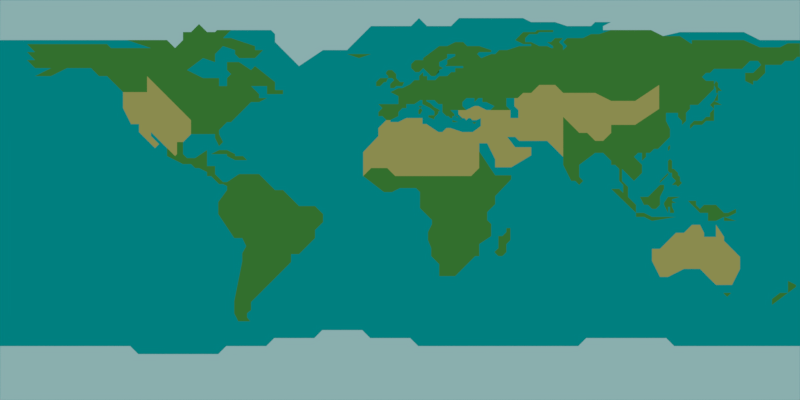 # Source: Globe.blend  (saved by Blender 2.78.0; exported with 4.5.12 LTS)
import bpy
from mathutils import Matrix  # noqa: F401  (used for matrix-valued properties, if any)

bpy.ops.wm.read_factory_settings(use_empty=True)
scene = bpy.context.scene
scene.name = 'Scene'

# ---- collections
col_collection_1 = bpy.data.collections.new('Collection 1'); scene.collection.children.link(col_collection_1)
col_collection_1.hide_render = True
col_collection_1.hide_viewport = True
col_collection_2 = bpy.data.collections.new('Collection 2'); scene.collection.children.link(col_collection_2)

# ---- materials (node trees are filled in below, after node groups)
mat_country = bpy.data.materials.new('Country')
mat_country.alpha_threshold = 0.0
mat_country.use_transparent_shadow = False
mat_country.roughness = 0.5
mat_globe = bpy.data.materials.new('Globe')
mat_globe.alpha_threshold = 0.0
mat_globe.use_transparent_shadow = False
mat_globe.roughness = 0.5
mat_grass = bpy.data.materials.new('Grass')
mat_grass.alpha_threshold = 0.0
mat_grass.use_transparent_shadow = False
mat_grass.diffuse_color = (0.1, 0.3, 0.05, 1.0)
mat_grass.roughness = 0.5
mat_grass.specular_intensity = 0.0
mat_sand = bpy.data.materials.new('Sand')
mat_sand.alpha_threshold = 0.0
mat_sand.use_transparent_shadow = False
mat_sand.diffuse_color = (0.8, 0.4865, 0.1441, 1.0)
mat_sand.roughness = 0.5
mat_sand.specular_intensity = 0.25
mat_snow = bpy.data.materials.new('Snow')
mat_snow.alpha_threshold = 0.0
mat_snow.use_transparent_shadow = False
mat_snow.roughness = 0.5

# ---- material node trees

# ---- world
world_world = bpy.data.worlds.new('World'); scene.world = world_world
world_world.color = (0.0, 0.214, 0.214)
world_world.use_sun_shadow = False
world_world.sun_shadow_jitter_overblur = 0.0
world_world.cycles.sampling_method = 'MANUAL'

# ---- cameras
cam_camera = bpy.data.cameras.new('Camera')
cam_camera.type = 'ORTHO'
cam_camera.clip_end = 100.0
cam_camera.lens = 35.0
cam_camera.sensor_width = 32.0
cam_camera.sensor_height = 18.0
cam_camera.ortho_scale = 10.0
cam_camera.dof.focus_distance = 0.0
cam_camera.dof.aperture_fstop = 128.0

# ---- lights
light_sun = bpy.data.lights.new('Sun', 'SUN')
light_sun.transmission_factor = 0.0
light_sun.angle = 0.1993
light_sun.energy = 1.0
light_sun.shadow_buffer_clip_start = 0.5
light_sun.shadow_soft_size = 0.1
light_sun.shadow_cascade_max_distance = 1000.0

# ---- meshes
me_plane_002 = bpy.data.meshes.new('Plane.002')
me_plane_002.from_pydata([(-0.001518, -0.03052, 0.01967), (0.01895, -0.008157, 0.002973), (0.00171, -0.0308, 0.02016), (0.003562, -0.02249, 0.01349), (-0.002568, -0.0256, 0.01555), (-0.008726, -0.0264, 0.01571), (-0.009669, -0.02997, 0.01856), (-0.0065, -0.03506, 0.02299), (-0.01114, -0.03915, 0.02597), (-0.005076, -0.02569, 0.01542), (0.01316, -0.005902, 0.0006542), (0.005112, -0.006751, 0.0007006), (0.0002902, -0.008794, 0.001988), (-0.004361, -0.009882, 0.002505), (-0.01072, -0.005631, -0.001498), (-0.008178, -0.000632, -0.005395), (-0.01606, 0.001784, -0.008015), (-0.01793, -0.003589, -0.003757), (-0.01601, -0.01214, 0.003415), (-0.02046, -0.01804, 0.0079), (-0.02083, -0.02522, 0.01376), (-0.02603, -0.03551, 0.02178), (-0.02424, -0.0412, 0.0266), (0.008709, -0.01464, 0.007464)], [(4, 9)], [(0, 2, 3, 23, 1, 10, 11, 12, 13, 14, 15, 16, 17, 18, 19, 20, 21, 22, 8, 7, 6, 5, 4)])
me_plane_002.materials.append(mat_country)
me_plane_002.use_remesh_preserve_volume = False
me_plane_002.use_remesh_preserve_attributes = False
me_plane_002.use_mirror_vertex_groups = False
me_plane_002.update()
me_plane_001 = bpy.data.meshes.new('Plane.001')
me_plane_001.from_pydata([(-1.137, 0.6216, -0.7184), (0.3067, 0.3364, 0.1897), (-0.5704, 0.2299, -0.3109), (-0.2922, 0.3937, -0.1458), (0.4859, 0.4187, 0.2949), (0.7185, 0.4789, 0.4292), (1.03, 0.8973, 0.6257), (1.319, 1.291, 0.8083), (1.447, 1.657, 0.8985), (1.82, 1.724, 1.112), (2.046, 2.214, 1.264), (2.132, 2.175, 1.31), (2.221, 1.677, 1.337), (2.465, 1.453, 1.463), (3.216, 1.481, 1.823), (3.55, 1.481, 1.955), (3.577, 1.319, 1.947), (2.606, 1.341, 1.537), (2.456, 1.222, 1.447), (2.133, 1.195, 1.263), (1.976, 1.064, 1.168), (1.771, 1.346, 1.066), (1.491, 1.469, 0.9142), (1.476, 1.289, 0.8969), (1.444, 1.014, 0.8653), (1.453, 0.4322, 0.8416), (0.9367, 0.1903, 0.5384), (0.8342, -0.1421, 0.4642), (0.6165, -0.2301, 0.337), (0.55, -0.4863, 0.2868), (0.4006, -0.5476, 0.1723), (0.1329, -0.3753, 0.03068), (-0.04933, -0.4256, -0.1101), (-0.4454, -0.2569, -0.3424), (-0.7132, -0.3509, -0.5546), (-0.9041, -0.2745, -0.6679), (-1.135, -0.06645, -0.8302), (-1.432, -0.04743, -1.109), (-1.559, 0.08727, -1.206), (-1.697, 0.01, -1.349), (-1.801, -0.2484, -1.49), (-2.009, -0.1934, -1.678), (-2.094, 0.0412, -1.72), (-2.042, 0.3577, -1.618), (-2.071, 0.6345, -1.6), (-1.661, 0.5982, -1.218), (-1.322, 0.6169, -0.8942)], [], [(2, 0, 46, 45, 44, 43, 42, 41, 40, 39, 38, 37, 36, 35, 34, 33, 32, 31, 30, 29, 28, 27, 26, 25, 24, 23, 22, 21, 20, 19, 18, 17, 16, 15, 14, 13, 12, 11, 10, 9, 8, 7, 6, 5, 4, 1, 3)])
me_plane_001.materials.append(mat_country)
me_plane_001.use_remesh_preserve_volume = False
me_plane_001.use_remesh_preserve_attributes = False
me_plane_001.use_mirror_vertex_groups = False
me_plane_001.update()
me_sphere_001 = bpy.data.meshes.new('Sphere.001')
me_sphere_001.from_pydata([(-0.1051, 0.7295, 0.6674), (-0.1608, 0.745, 0.6387), (-0.1181, 0.7251, 0.671), (-0.1407, 0.7409, 0.649), (-0.08778, 0.7412, 0.655), (-0.07785, 0.7425, 0.6547), (-0.07115, 0.7397, 0.6589), (-0.08395, 0.7167, 0.6854), (-0.09939, 0.7033, 0.6998), (-0.1193, 0.6993, 0.7023), (-0.1295, 0.6931, 0.7081), (-0.1481, 0.6916, 0.7058), (-0.1674, 0.6865, 0.7048), (-0.1651, 0.6978, 0.6925), (-0.1677, 0.7011, 0.6877), (-0.1577, 0.7082, 0.6829), (-0.1639, 0.721, 0.6657), (-0.1784, 0.7236, 0.6575), (-0.1892, 0.7319, 0.6439), (-0.2088, 0.7319, 0.6369), (-0.2199, 0.7297, 0.6356), (-0.2175, 0.7331, 0.6325), (-0.232, 0.7337, 0.6266), (-0.2474, 0.7345, 0.6202), (-0.2536, 0.7375, 0.6144), (-0.2522, 0.7426, 0.609), (-0.245, 0.7425, 0.6117), (-0.2352, 0.7401, 0.6179), (-0.2292, 0.7447, 0.6147), (-0.229, 0.7496, 0.6103), (-0.2355, 0.7503, 0.606), (-0.2377, 0.7553, 0.5993), (-0.2321, 0.7597, 0.5961), (-0.2307, 0.7645, 0.591), (-0.222, 0.7707, 0.5868), (-0.2166, 0.771, 0.5883), (-0.2174, 0.7677, 0.5919), (-0.2216, 0.759, 0.6006), (-0.2199, 0.7523, 0.6091), (-0.2063, 0.7503, 0.6163), (-0.1987, 0.748, 0.6217), (-0.1861, 0.7469, 0.6274), (-0.1714, 0.7484, 0.631), (-0.2146, 0.7862, 0.5713), (-0.2057, 0.7889, 0.5713), (-0.1943, 0.7882, 0.5762), (-0.1813, 0.7881, 0.5809), (-0.1754, 0.788, 0.5831), (-0.1767, 0.7832, 0.5883), (-0.1864, 0.7793, 0.5893), (-0.195, 0.78, 0.5854), (-0.2062, 0.7741, 0.5885), (-0.2118, 0.7716, 0.5893), (-0.2149, 0.7737, 0.5858), (-0.2114, 0.7782, 0.5817), (-0.2172, 0.7821, 0.5752), (-0.1358, 0.7798, 0.6023), (-0.1225, 0.7841, 0.5986), (-0.1187, 0.7804, 0.6036), (-0.1172, 0.769, 0.6176), (-0.1164, 0.7632, 0.6248), (-0.1236, 0.7616, 0.6259), (-0.1286, 0.7584, 0.6291), (-0.1346, 0.7648, 0.6207), (-0.1332, 0.7713, 0.6129)], [], [(0, 2, 3, 1, 42, 41, 40, 39, 38, 37, 36, 35, 34, 33, 32, 31, 30, 29, 28, 27, 26, 25, 24, 23, 22, 21, 20, 19, 18, 17, 16, 15, 14, 13, 12, 11, 10, 9, 8, 7, 6, 5, 4), (44, 43, 55, 54, 53, 52, 51, 50, 49, 48, 47, 46, 45), (57, 56, 64, 63, 62, 61, 60, 59, 58)])
_uv = me_sphere_001.uv_layers.new(name='UVMap')
_uv.uv.foreach_set('vector', [0.0, 0.0, 0.0, 0.0, 0.0, 0.0, 0.0, 0.0, 0.0, 0.0, 0.0, 0.0, 0.0, 0.0, 0.0, 0.0, 0.0, 0.0, 0.0, 0.0, 0.0, 0.0, 0.0, 0.0, 0.0, 0.0, 0.0, 0.0, 0.0, 0.0, 0.0, 0.0, 0.0, 0.0, 0.0, 0.0, 0.0, 0.0, 0.0, 0.0, 0.0, 0.0, 0.0, 0.0, 0.0, 0.0, 0.0, 0.0, 0.0, 0.0, 0.0, 0.0, 0.0, 0.0, 0.0, 0.0, 0.0, 0.0, 0.0, 0.0, 0.0, 0.0, 0.0, 0.0, 0.0, 0.0, 0.0, 0.0, 0.0, 0.0, 0.0, 0.0, 0.0, 0.0, 0.0, 0.0, 0.0, 0.0, 0.0, 0.0, 0.0, 0.0, 0.0, 0.0, 0.0, 0.0, 0.0, 0.0, 0.0, 0.0, 0.0, 0.0, 0.0, 0.0, 0.0, 0.0, 0.0, 0.0, 0.0, 0.0, 0.0, 0.0, 0.0, 0.0, 0.0, 0.0, 0.0, 0.0, 0.0, 0.0, 0.0, 0.0, 0.0, 0.0, 0.0, 0.0, 0.0, 0.0, 0.0, 0.0, 0.0, 0.0, 0.0, 0.0, 0.0, 0.0, 0.0, 0.0, 0.0, 0.0])
me_sphere_001.materials.append(mat_country)
me_sphere_001.use_remesh_preserve_volume = False
me_sphere_001.use_remesh_preserve_attributes = False
me_sphere_001.use_mirror_vertex_groups = False
me_sphere_001.update()
me_sphere = bpy.data.meshes.new('Sphere')
me_sphere.from_pydata([(0.03806, 0.1913, 0.9808), (0.07466, 0.3753, 0.9239), (0.1084, 0.5449, 0.8315), (0.1379, 0.6935, 0.7071), (0.1622, 0.8155, 0.5556), (0.1802, 0.9061, 0.3827), (0.1913, 0.9619, 0.1951), (0.1951, 0.9808, 7.55e-08), (0.1913, 0.9619, -0.1951), (0.1802, 0.9061, -0.3827), (0.1622, 0.8155, -0.5556), (0.1379, 0.6935, -0.7071), (0.1084, 0.5449, -0.8315), (0.07466, 0.3753, -0.9239), (0.03806, 0.1913, -0.9808), (0.07466, 0.1802, 0.9808), (0.1464, 0.3536, 0.9239), (0.2126, 0.5133, 0.8315), (0.2706, 0.6533, 0.7071), (0.3182, 0.7682, 0.5556), (0.3536, 0.8536, 0.3827), (0.3753, 0.9061, 0.1951), (0.3827, 0.9239, 7.55e-08), (0.3753, 0.9061, -0.1951), (0.3536, 0.8536, -0.3827), (0.3182, 0.7682, -0.5556), (0.2706, 0.6533, -0.7071), (0.2126, 0.5133, -0.8315), (0.1464, 0.3536, -0.9239), (0.07466, 0.1802, -0.9808), (0.1084, 0.1622, 0.9808), (0.2126, 0.3182, 0.9239), (0.3087, 0.4619, 0.8315), (0.3928, 0.5879, 0.7071), (0.4619, 0.6913, 0.5556), (0.5133, 0.7682, 0.3827), (0.5449, 0.8155, 0.1951), (0.5556, 0.8315, 7.55e-08), (0.5449, 0.8155, -0.1951), (0.5133, 0.7682, -0.3827), (0.4619, 0.6913, -0.5556), (0.3928, 0.5879, -0.7071), (0.3087, 0.4619, -0.8315), (0.2126, 0.3182, -0.9239), (0.1084, 0.1622, -0.9808), (0.1379, 0.1379, 0.9808), (0.2706, 0.2706, 0.9239), (0.3928, 0.3928, 0.8315), (0.5, 0.5, 0.7071), (0.5879, 0.5879, 0.5556), (0.6533, 0.6533, 0.3827), (0.6935, 0.6935, 0.1951), (0.7071, 0.7071, 7.55e-08), (0.6935, 0.6935, -0.1951), (0.6533, 0.6533, -0.3827), (0.5879, 0.5879, -0.5556), (0.5, 0.5, -0.7071), (0.3928, 0.3928, -0.8315), (0.2706, 0.2706, -0.9239), (0.1379, 0.1379, -0.9808), (0.1622, 0.1084, 0.9808), (0.3182, 0.2126, 0.9239), (0.4619, 0.3087, 0.8315), (0.5879, 0.3928, 0.7071), (0.6913, 0.4619, 0.5556), (0.7682, 0.5133, 0.3827), (0.8155, 0.5449, 0.1951), (0.8315, 0.5556, 7.55e-08), (0.8155, 0.5449, -0.1951), (0.7682, 0.5133, -0.3827), (0.6913, 0.4619, -0.5556), (0.5879, 0.3928, -0.7071), (0.4619, 0.3087, -0.8315), (0.3182, 0.2126, -0.9239), (0.1622, 0.1084, -0.9808), (0.01547, 0.07777, 0.9975), (0.1802, 0.07466, 0.9808), (0.3536, 0.1464, 0.9239), (0.5133, 0.2126, 0.8315), (0.6533, 0.2706, 0.7071), (0.7682, 0.3182, 0.5556), (0.8536, 0.3536, 0.3827), (0.9061, 0.3753, 0.1951), (0.9239, 0.3827, 7.55e-08), (0.9061, 0.3753, -0.1951), (0.8536, 0.3536, -0.3827), (0.7682, 0.3182, -0.5556), (0.6533, 0.2706, -0.7071), (0.5133, 0.2126, -0.8315), (0.3536, 0.1464, -0.9239), (0.1802, 0.07466, -0.9808), (0.1913, 0.03806, 0.9808), (0.3753, 0.07466, 0.9239), (0.5449, 0.1084, 0.8315), (0.6935, 0.1379, 0.7071), (0.8155, 0.1622, 0.5556), (0.9061, 0.1802, 0.3827), (0.9619, 0.1913, 0.1951), (0.9808, 0.1951, 7.55e-08), (0.9619, 0.1913, -0.1951), (0.9061, 0.1802, -0.3827), (0.8155, 0.1622, -0.5556), (0.6935, 0.1379, -0.7071), (0.5449, 0.1084, -0.8315), (0.3753, 0.07466, -0.9239), (0.1913, 0.03806, -0.9808), (0.1951, -3.266e-07, 0.9808), (0.3827, -3.192e-07, 0.9239), (0.5556, -3.117e-07, 0.8315), (0.7071, -3.192e-07, 0.7071), (0.8315, -3.341e-07, 0.5556), (0.9239, -2.745e-07, 0.3827), (0.9808, -3.937e-07, 0.1951), (1.0, -3.788e-07, 7.55e-08), (0.9808, -3.937e-07, -0.1951), (0.9239, -2.298e-07, -0.3827), (0.8315, -3.341e-07, -0.5556), (0.7071, -3.192e-07, -0.7071), (0.5556, -3.415e-07, -0.8315), (0.3827, -3.043e-07, -0.9239), (0.1951, -3.08e-07, -0.9808), (0.1913, -0.03806, 0.9808), (0.3753, -0.07466, 0.9239), (0.5449, -0.1084, 0.8315), (0.6935, -0.138, 0.7071), (0.8155, -0.1622, 0.5556), (0.9061, -0.1802, 0.3827), (0.9619, -0.1913, 0.1951), (0.9808, -0.1951, 7.55e-08), (0.9619, -0.1913, -0.1951), (0.9061, -0.1802, -0.3827), (0.8155, -0.1622, -0.5556), (0.6935, -0.138, -0.7071), (0.5449, -0.1084, -0.8315), (0.3753, -0.07466, -0.9239), (0.1913, -0.03806, -0.9808), (0.1802, -0.07466, 0.9808), (0.3536, -0.1464, 0.9239), (0.5133, -0.2126, 0.8315), (0.6533, -0.2706, 0.7071), (0.7682, -0.3182, 0.5556), (0.8536, -0.3536, 0.3827), (0.9061, -0.3753, 0.1951), (0.9239, -0.3827, 7.55e-08), (0.9061, -0.3753, -0.1951), (0.8536, -0.3536, -0.3827), (0.7682, -0.3182, -0.5556), (0.6533, -0.2706, -0.7071), (0.5133, -0.2126, -0.8315), (0.3536, -0.1464, -0.9239), (0.1802, -0.07466, -0.9808), (0.1622, -0.1084, 0.9808), (0.3182, -0.2126, 0.9239), (0.4619, -0.3087, 0.8315), (0.5879, -0.3928, 0.7071), (0.6913, -0.4619, 0.5556), (0.7682, -0.5133, 0.3827), (0.8155, -0.5449, 0.1951), (0.8315, -0.5556, 7.55e-08), (0.8155, -0.5449, -0.1951), (0.7682, -0.5133, -0.3827), (0.6913, -0.4619, -0.5556), (0.5879, -0.3928, -0.7071), (0.4619, -0.3087, -0.8315), (0.3182, -0.2126, -0.9239), (0.1622, -0.1084, -0.9808), (0.1379, -0.138, 0.9808), (0.2706, -0.2706, 0.9239), (0.3928, -0.3928, 0.8315), (0.5, -0.5, 0.7071), (0.5879, -0.5879, 0.5556), (0.6533, -0.6533, 0.3827), (0.6935, -0.6935, 0.1951), (0.7071, -0.7071, 7.55e-08), (0.6935, -0.6935, -0.1951), (0.6533, -0.6533, -0.3827), (0.5879, -0.5879, -0.5556), (0.5, -0.5, -0.7071), (0.3928, -0.3928, -0.8315), (0.2706, -0.2706, -0.9239), (0.1379, -0.138, -0.9808), (0.1084, -0.1622, 0.9808), (0.2126, -0.3182, 0.9239), (0.3087, -0.4619, 0.8315), (0.3928, -0.5879, 0.7071), (0.4619, -0.6913, 0.5556), (0.5133, -0.7682, 0.3827), (0.5449, -0.8155, 0.1951), (0.5556, -0.8315, 7.55e-08), (0.5449, -0.8155, -0.1951), (0.5133, -0.7682, -0.3827), (0.4619, -0.6913, -0.5556), (0.3928, -0.5879, -0.7071), (0.3087, -0.4619, -0.8315), (0.2126, -0.3182, -0.9239), (0.1084, -0.1622, -0.9808), (0.07466, -0.1802, 0.9808), (0.1464, -0.3536, 0.9239), (0.2126, -0.5133, 0.8315), (0.2706, -0.6533, 0.7071), (0.3182, -0.7682, 0.5556), (0.3536, -0.8536, 0.3827), (0.3753, -0.9061, 0.1951), (0.3827, -0.9239, 7.55e-08), (0.3753, -0.9061, -0.1951), (0.3536, -0.8536, -0.3827), (0.3182, -0.7682, -0.5556), (0.2706, -0.6533, -0.7071), (0.2126, -0.5133, -0.8315), (0.1464, -0.3536, -0.9239), (0.07466, -0.1802, -0.9808), (0.03806, -0.1913, 0.9808), (0.07466, -0.3753, 0.9239), (0.1084, -0.5449, 0.8315), (0.1379, -0.6935, 0.7071), (0.1622, -0.8155, 0.5556), (0.1802, -0.9061, 0.3827), (0.1913, -0.9619, 0.1951), (0.1951, -0.9808, 7.55e-08), (0.1913, -0.9619, -0.1951), (0.1802, -0.9061, -0.3827), (0.1622, -0.8155, -0.5556), (0.1379, -0.6935, -0.7071), (0.1084, -0.5449, -0.8315), (0.07466, -0.3753, -0.9239), (0.03806, -0.1913, -0.9808), (-7.212e-09, -0.1951, 0.9808), (4.122e-08, -0.3827, 0.9239), (2.632e-08, -0.5556, 0.8315), (-2.584e-08, -0.7071, 0.7071), (-8.544e-08, -0.8315, 0.5556), (6.357e-08, -0.9239, 0.3827), (-8.544e-08, -0.9808, 0.1951), (-1.003e-07, -1.0, 7.55e-08), (-8.544e-08, -0.9808, -0.1951), (6.357e-08, -0.9239, -0.3827), (-8.544e-08, -0.8315, -0.5556), (-2.584e-08, -0.7071, -0.7071), (-1.094e-08, -0.5556, -0.8315), (3.964e-09, -0.3827, -0.9239), (3.964e-09, -0.1951, -0.9808), (-0.03806, -0.1913, 0.9808), (-0.07466, -0.3753, 0.9239), (-0.1084, -0.5449, 0.8315), (-0.1379, -0.6935, 0.7071), (-0.1622, -0.8155, 0.5556), (-0.1802, -0.9061, 0.3827), (-0.1913, -0.9619, 0.1951), (-0.1951, -0.9808, 7.55e-08), (-0.1913, -0.9619, -0.1951), (-0.1802, -0.9061, -0.3827), (-0.1622, -0.8155, -0.5556), (-0.1379, -0.6935, -0.7071), (-0.1084, -0.5449, -0.8315), (-0.07466, -0.3753, -0.9239), (-0.03806, -0.1913, -0.9808), (-0.07466, -0.1802, 0.9808), (-0.1464, -0.3536, 0.9239), (-0.2126, -0.5133, 0.8315), (-0.2706, -0.6533, 0.7071), (-0.3182, -0.7682, 0.5556), (-0.3536, -0.8536, 0.3827), (-0.3753, -0.9061, 0.1951), (-0.3827, -0.9239, 7.55e-08), (-0.3753, -0.9061, -0.1951), (-0.3536, -0.8536, -0.3827), (-0.3182, -0.7682, -0.5556), (-0.2706, -0.6533, -0.7071), (-0.2126, -0.5133, -0.8315), (-0.1464, -0.3536, -0.9239), (-0.07466, -0.1802, -0.9808), (0.01547, 0.07777, -0.9975), (-0.1084, -0.1622, 0.9808), (-0.2126, -0.3182, 0.9239), (-0.3087, -0.4619, 0.8315), (-0.3928, -0.5879, 0.7071), (-0.4619, -0.6913, 0.5556), (-0.5133, -0.7682, 0.3827), (-0.5449, -0.8155, 0.1951), (-0.5556, -0.8315, 7.55e-08), (-0.5449, -0.8155, -0.1951), (-0.5133, -0.7682, -0.3827), (-0.4619, -0.6913, -0.5556), (-0.3928, -0.5879, -0.7071), (-0.3087, -0.4619, -0.8315), (-0.2126, -0.3182, -0.9239), (-0.1084, -0.1622, -0.9808), (-0.1379, -0.138, 0.9808), (-0.2706, -0.2706, 0.9239), (-0.3928, -0.3928, 0.8315), (-0.5, -0.5, 0.7071), (-0.5879, -0.5879, 0.5556), (-0.6533, -0.6533, 0.3827), (-0.6935, -0.6935, 0.1951), (-0.7071, -0.7071, 7.55e-08), (-0.6935, -0.6935, -0.1951), (-0.6533, -0.6533, -0.3827), (-0.5879, -0.5879, -0.5556), (-0.5, -0.5, -0.7071), (-0.3928, -0.3928, -0.8315), (-0.2706, -0.2706, -0.9239), (-0.1379, -0.1379, -0.9808), (-0.1622, -0.1084, 0.9808), (-0.3182, -0.2126, 0.9239), (-0.4619, -0.3087, 0.8315), (-0.5879, -0.3928, 0.7071), (-0.6913, -0.4619, 0.5556), (-0.7682, -0.5133, 0.3827), (-0.8155, -0.5449, 0.1951), (-0.8315, -0.5556, 7.55e-08), (-0.8155, -0.5449, -0.1951), (-0.7682, -0.5133, -0.3827), (-0.6913, -0.4619, -0.5556), (-0.5879, -0.3928, -0.7071), (-0.4619, -0.3087, -0.8315), (-0.3182, -0.2126, -0.9239), (-0.1622, -0.1084, -0.9808), (-0.1802, -0.07466, 0.9808), (-0.3536, -0.1464, 0.9239), (-0.5133, -0.2126, 0.8315), (-0.6533, -0.2706, 0.7071), (-0.7682, -0.3182, 0.5556), (-0.8536, -0.3536, 0.3827), (-0.9061, -0.3753, 0.1951), (-0.9239, -0.3827, 7.55e-08), (-0.9061, -0.3753, -0.1951), (-0.8536, -0.3536, -0.3827), (-0.7682, -0.3182, -0.5556), (-0.6533, -0.2706, -0.7071), (-0.5133, -0.2126, -0.8315), (-0.3536, -0.1464, -0.9239), (-0.1802, -0.07466, -0.9808), (-0.1913, -0.03806, 0.9808), (-0.3753, -0.07466, 0.9239), (-0.5449, -0.1084, 0.8315), (-0.6935, -0.1379, 0.7071), (-0.8155, -0.1622, 0.5556), (-0.9061, -0.1802, 0.3827), (-0.9619, -0.1913, 0.1951), (-0.9808, -0.1951, 7.55e-08), (-0.9619, -0.1913, -0.1951), (-0.9061, -0.1802, -0.3827), (-0.8155, -0.1622, -0.5556), (-0.6935, -0.1379, -0.7071), (-0.5449, -0.1084, -0.8315), (-0.3753, -0.07466, -0.9239), (-0.1913, -0.03806, -0.9808), (-0.1951, -3.117e-07, 0.9808), (-0.3827, -2.819e-07, 0.9239), (-0.5556, -2.819e-07, 0.8315), (-0.7071, -1.851e-07, 0.7071), (-0.8315, -1.404e-07, 0.5556), (-0.9239, -3.192e-07, 0.3827), (-0.9808, -9.567e-08, 0.1951), (-1.0, -1.404e-07, 7.55e-08), (-0.9808, -9.567e-08, -0.1951), (-0.9239, -3.192e-07, -0.3827), (-0.8315, -1.404e-07, -0.5556), (-0.7071, -1.851e-07, -0.7071), (-0.5556, -2.596e-07, -0.8315), (-0.3827, -2.521e-07, -0.9239), (-0.1951, -3.155e-07, -0.9808), (-0.1913, 0.03806, 0.9808), (-0.3753, 0.07466, 0.9239), (-0.5449, 0.1084, 0.8315), (-0.6935, 0.1379, 0.7071), (-0.8155, 0.1622, 0.5556), (-0.9061, 0.1802, 0.3827), (-0.9619, 0.1913, 0.1951), (-0.9808, 0.1951, 7.55e-08), (-0.9619, 0.1913, -0.1951), (-0.9061, 0.1802, -0.3827), (-0.8155, 0.1622, -0.5556), (-0.6935, 0.1379, -0.7071), (-0.5449, 0.1084, -0.8315), (-0.3753, 0.07466, -0.9239), (-0.1913, 0.03806, -0.9808), (-0.1802, 0.07466, 0.9808), (-0.3536, 0.1464, 0.9239), (-0.5133, 0.2126, 0.8315), (-0.6533, 0.2706, 0.7071), (-0.7682, 0.3182, 0.5556), (-0.8536, 0.3536, 0.3827), (-0.9061, 0.3753, 0.1951), (-0.9239, 0.3827, 7.55e-08), (-0.9061, 0.3753, -0.1951), (-0.8536, 0.3536, -0.3827), (-0.7682, 0.3182, -0.5556), (-0.6533, 0.2706, -0.7071), (-0.5133, 0.2126, -0.8315), (-0.3536, 0.1464, -0.9239), (-0.1802, 0.07466, -0.9808), (-0.1622, 0.1084, 0.9808), (-0.3182, 0.2126, 0.9239), (-0.4619, 0.3087, 0.8315), (-0.5879, 0.3928, 0.7071), (-0.6913, 0.4619, 0.5556), (-0.7682, 0.5133, 0.3827), (-0.8155, 0.5449, 0.1951), (-0.8315, 0.5556, 7.55e-08), (-0.8155, 0.5449, -0.1951), (-0.7682, 0.5133, -0.3827), (-0.6913, 0.4619, -0.5556), (-0.5879, 0.3928, -0.7071), (-0.4619, 0.3087, -0.8315), (-0.3182, 0.2126, -0.9239), (-0.1622, 0.1084, -0.9808), (-0.1379, 0.1379, 0.9808), (-0.2706, 0.2706, 0.9239), (-0.3928, 0.3928, 0.8315), (-0.5, 0.5, 0.7071), (-0.5879, 0.5879, 0.5556), (-0.6533, 0.6533, 0.3827), (-0.6935, 0.6935, 0.1951), (-0.7071, 0.7071, 7.55e-08), (-0.6935, 0.6935, -0.1951), (-0.6533, 0.6533, -0.3827), (-0.5879, 0.5879, -0.5556), (-0.5, 0.5, -0.7071), (-0.3928, 0.3928, -0.8315), (-0.2706, 0.2706, -0.9239), (-0.1379, 0.1379, -0.9808), (-0.1084, 0.1622, 0.9808), (-0.2126, 0.3182, 0.9239), (-0.3087, 0.4619, 0.8315), (-0.3928, 0.5879, 0.7071), (-0.4619, 0.6913, 0.5556), (-0.5133, 0.7682, 0.3827), (-0.5449, 0.8155, 0.1951), (-0.5556, 0.8315, 7.55e-08), (-0.5449, 0.8155, -0.1951), (-0.5133, 0.7682, -0.3827), (-0.4619, 0.6913, -0.5556), (-0.3928, 0.5879, -0.7071), (-0.3087, 0.4619, -0.8315), (-0.2126, 0.3182, -0.9239), (-0.1084, 0.1622, -0.9808), (-0.07466, 0.1802, 0.9808), (-0.1464, 0.3536, 0.9239), (-0.2126, 0.5133, 0.8315), (-0.2706, 0.6533, 0.7071), (-0.3182, 0.7682, 0.5556), (-0.3536, 0.8536, 0.3827), (-0.3753, 0.9061, 0.1951), (-0.3827, 0.9239, 7.55e-08), (-0.3753, 0.9061, -0.1951), (-0.3536, 0.8536, -0.3827), (-0.3182, 0.7682, -0.5556), (-0.2706, 0.6533, -0.7071), (-0.2126, 0.5133, -0.8315), (-0.1464, 0.3536, -0.9239), (-0.07466, 0.1802, -0.9808), (-0.03806, 0.1913, 0.9808), (-0.07466, 0.3753, 0.9239), (-0.1084, 0.5449, 0.8315), (-0.1379, 0.6935, 0.7071), (-0.1622, 0.8155, 0.5556), (-0.1802, 0.9061, 0.3827), (-0.1913, 0.9619, 0.1951), (-0.1951, 0.9808, 7.55e-08), (-0.1913, 0.9619, -0.1951), (-0.1802, 0.9061, -0.3827), (-0.1622, 0.8155, -0.5556), (-0.1379, 0.6935, -0.7071), (-0.1084, 0.5449, -0.8315), (-0.07466, 0.3753, -0.9239), (-0.03806, 0.1913, -0.9808), (3.749e-08, 0.1951, 0.9808), (7.847e-08, 0.3827, 0.9239), (1.083e-07, 0.5556, 0.8315), (1.53e-07, 0.7071, 0.7071), (2.722e-07, 0.8315, 0.5556), (6.357e-08, 0.9239, 0.3827), (2.573e-07, 0.9808, 0.1951), (2.722e-07, 1.0, 7.55e-08), (2.573e-07, 0.9808, -0.1951), (6.357e-08, 0.9239, -0.3827), (2.722e-07, 0.8315, -0.5556), (1.53e-07, 0.7071, -0.7071), (1.232e-07, 0.5556, -0.8315), (7.847e-08, 0.3827, -0.9239), (1.514e-08, 0.1951, -0.9808), (0.03035, 0.07326, 0.9975), (0.03035, 0.07326, -0.9975), (0.04405, 0.06593, 0.9975), (0.04405, 0.06593, -0.9975), (0.05607, 0.05607, 0.9975), (0.05607, 0.05607, -0.9975), (0.06593, 0.04405, 0.9975), (0.06593, 0.04405, -0.9975), (0.07326, 0.03035, 0.9975), (0.07326, 0.03035, -0.9975), (0.07777, 0.01547, 0.9975), (0.07777, 0.01547, -0.9975), (0.0793, -3.254e-07, 0.9975), (0.0793, -3.179e-07, -0.9975), (0.07777, -0.01547, 0.9975), (0.07777, -0.01547, -0.9975), (0.07326, -0.03035, 0.9975), (0.07326, -0.03035, -0.9975), (0.06593, -0.04406, 0.9975), (0.06593, -0.04405, -0.9975), (0.05607, -0.05607, 0.9975), (0.05607, -0.05607, -0.9975), (0.04405, -0.06593, 0.9975), (0.04405, -0.06593, -0.9975), (0.03035, -0.07326, 0.9975), (0.03035, -0.07326, -0.9975), (0.01547, -0.07777, 0.9975), (0.01547, -0.07777, -0.9975), (2.011e-08, -0.0793, 0.9975), (2.465e-08, -0.0793, -0.9975), (-0.01547, -0.07777, 0.9975), (-0.01547, -0.07777, -0.9975), (-0.03035, -0.07326, 0.9975), (-0.03035, -0.07326, -0.9975), (-0.04405, -0.06593, 0.9975), (-0.04405, -0.06593, -0.9975), (-0.05607, -0.05607, 0.9975), (-0.05607, -0.05607, -0.9975), (-0.06593, -0.04405, 0.9975), (-0.06593, -0.04405, -0.9975), (-0.07326, -0.03035, 0.9975), (-0.07326, -0.03035, -0.9975), (-0.07777, -0.01547, 0.9975), (-0.07777, -0.01547, -0.9975), (-0.0793, -3.194e-07, 0.9975), (-0.0793, -3.209e-07, -0.9975), (-0.07777, 0.01547, 0.9975), (-0.07777, 0.01547, -0.9975), (-0.07326, 0.03035, 0.9975), (-0.07326, 0.03035, -0.9975), (-0.06593, 0.04405, 0.9975), (-0.06593, 0.04405, -0.9975), (-0.05607, 0.05607, 0.9975), (-0.05607, 0.05607, -0.9975), (-0.04405, 0.06593, 0.9975), (-0.04405, 0.06593, -0.9975), (-0.03035, 0.07326, 0.9975), (-0.03035, 0.07326, -0.9975), (-0.01547, 0.07777, 0.9975), (-0.01547, 0.07777, -0.9975), (3.828e-08, 0.0793, 0.9975), (2.92e-08, 0.0793, -0.9975)], [], [(475, 474, 7, 8), (468, 467, 0, 1), (476, 475, 8, 9), (469, 468, 1, 2), (477, 476, 9, 10), (470, 469, 2, 3), (478, 477, 10, 11), (471, 470, 3, 4), (479, 478, 11, 12), (472, 471, 4, 5), (480, 479, 12, 13), (473, 472, 5, 6), (481, 480, 13, 14), (474, 473, 6, 7), (211, 196, 506, 508), (272, 256, 514, 516), (14, 13, 28, 29), (7, 6, 21, 22), (30, 15, 482, 484), (74, 90, 491, 489), (8, 7, 22, 23), (1, 0, 15, 16), (9, 8, 23, 24), (2, 1, 16, 17), (10, 9, 24, 25), (3, 2, 17, 18), (11, 10, 25, 26), (4, 3, 18, 19), (12, 11, 26, 27), (5, 4, 19, 20), (13, 12, 27, 28), (6, 5, 20, 21), (26, 25, 40, 41), (19, 18, 33, 34), (27, 26, 41, 42), (20, 19, 34, 35), (28, 27, 42, 43), (21, 20, 35, 36), (29, 28, 43, 44), (22, 21, 36, 37), (165, 180, 503, 501), (14, 29, 483, 271), (23, 22, 37, 38), (16, 15, 30, 31), (24, 23, 38, 39), (17, 16, 31, 32), (25, 24, 39, 40), (18, 17, 32, 33), (452, 437, 538, 540), (362, 347, 526, 528), (38, 37, 52, 53), (31, 30, 45, 46), (39, 38, 53, 54), (32, 31, 46, 47), (40, 39, 54, 55), (33, 32, 47, 48), (41, 40, 55, 56), (34, 33, 48, 49), (42, 41, 56, 57), (35, 34, 49, 50), (43, 42, 57, 58), (36, 35, 50, 51), (44, 43, 58, 59), (37, 36, 51, 52), (49, 48, 63, 64), (57, 56, 71, 72), (50, 49, 64, 65), (58, 57, 72, 73), (51, 50, 65, 66), (59, 58, 73, 74), (52, 51, 66, 67), (317, 302, 520, 522), (121, 106, 494, 496), (53, 52, 67, 68), (46, 45, 60, 61), (54, 53, 68, 69), (47, 46, 61, 62), (55, 54, 69, 70), (48, 47, 62, 63), (56, 55, 70, 71), (68, 67, 83, 84), (61, 60, 76, 77), (69, 68, 84, 85), (62, 61, 77, 78), (70, 69, 85, 86), (63, 62, 78, 79), (71, 70, 86, 87), (64, 63, 79, 80), (72, 71, 87, 88), (65, 64, 80, 81), (73, 72, 88, 89), (66, 65, 81, 82), (74, 73, 89, 90), (67, 66, 82, 83), (270, 286, 517, 515), (436, 451, 539, 537), (88, 87, 102, 103), (81, 80, 95, 96), (89, 88, 103, 104), (82, 81, 96, 97), (90, 89, 104, 105), (83, 82, 97, 98), (136, 121, 496, 498), (120, 135, 497, 495), (84, 83, 98, 99), (77, 76, 91, 92), (85, 84, 99, 100), (78, 77, 92, 93), (86, 85, 100, 101), (79, 78, 93, 94), (87, 86, 101, 102), (80, 79, 94, 95), (92, 91, 106, 107), (100, 99, 114, 115), (93, 92, 107, 108), (101, 100, 115, 116), (94, 93, 108, 109), (102, 101, 116, 117), (95, 94, 109, 110), (103, 102, 117, 118), (96, 95, 110, 111), (104, 103, 118, 119), (97, 96, 111, 112), (105, 104, 119, 120), (98, 97, 112, 113), (29, 44, 485, 483), (406, 421, 535, 533), (99, 98, 113, 114), (111, 110, 125, 126), (119, 118, 133, 134), (112, 111, 126, 127), (120, 119, 134, 135), (113, 112, 127, 128), (451, 466, 541, 539), (407, 392, 532, 534), (114, 113, 128, 129), (107, 106, 121, 122), (115, 114, 129, 130), (108, 107, 122, 123), (116, 115, 130, 131), (109, 108, 123, 124), (117, 116, 131, 132), (110, 109, 124, 125), (118, 117, 132, 133), (130, 129, 144, 145), (123, 122, 137, 138), (131, 130, 145, 146), (124, 123, 138, 139), (132, 131, 146, 147), (125, 124, 139, 140), (133, 132, 147, 148), (126, 125, 140, 141), (134, 133, 148, 149), (127, 126, 141, 142), (135, 134, 149, 150), (128, 127, 142, 143), (316, 331, 523, 521), (361, 376, 529, 527), (129, 128, 143, 144), (122, 121, 136, 137), (149, 148, 163, 164), (142, 141, 156, 157), (150, 149, 164, 165), (143, 142, 157, 158), (181, 166, 502, 504), (226, 211, 508, 510), (144, 143, 158, 159), (137, 136, 151, 152), (145, 144, 159, 160), (138, 137, 152, 153), (146, 145, 160, 161), (139, 138, 153, 154), (147, 146, 161, 162), (140, 139, 154, 155), (148, 147, 162, 163), (141, 140, 155, 156), (161, 160, 175, 176), (154, 153, 168, 169), (162, 161, 176, 177), (155, 154, 169, 170), (163, 162, 177, 178), (156, 155, 170, 171), (164, 163, 178, 179), (157, 156, 171, 172), (165, 164, 179, 180), (158, 157, 172, 173), (135, 150, 499, 497), (91, 76, 490, 492), (159, 158, 173, 174), (152, 151, 166, 167), (160, 159, 174, 175), (153, 152, 167, 168), (180, 179, 194, 195), (173, 172, 187, 188), (422, 407, 534, 536), (225, 240, 511, 509), (174, 173, 188, 189), (167, 166, 181, 182), (175, 174, 189, 190), (168, 167, 182, 183), (176, 175, 190, 191), (169, 168, 183, 184), (177, 176, 191, 192), (170, 169, 184, 185), (178, 177, 192, 193), (171, 170, 185, 186), (179, 178, 193, 194), (172, 171, 186, 187), (184, 183, 198, 199), (192, 191, 206, 207), (185, 184, 199, 200), (193, 192, 207, 208), (186, 185, 200, 201), (194, 193, 208, 209), (187, 186, 201, 202), (195, 194, 209, 210), (188, 187, 202, 203), (467, 452, 540, 542), (332, 317, 522, 524), (189, 188, 203, 204), (182, 181, 196, 197), (190, 189, 204, 205), (183, 182, 197, 198), (191, 190, 205, 206), (203, 202, 217, 218), (287, 272, 516, 518), (90, 105, 493, 491), (204, 203, 218, 219), (197, 196, 211, 212), (205, 204, 219, 220), (198, 197, 212, 213), (206, 205, 220, 221), (199, 198, 213, 214), (207, 206, 221, 222), (200, 199, 214, 215), (208, 207, 222, 223), (201, 200, 215, 216), (209, 208, 223, 224), (202, 201, 216, 217), (210, 209, 224, 225), (222, 221, 236, 237), (215, 214, 229, 230), (223, 222, 237, 238), (216, 215, 230, 231), (224, 223, 238, 239), (217, 216, 231, 232), (225, 224, 239, 240), (218, 217, 232, 233), (421, 436, 537, 535), (377, 362, 528, 530), (219, 218, 233, 234), (212, 211, 226, 227), (220, 219, 234, 235), (213, 212, 227, 228), (221, 220, 235, 236), (214, 213, 228, 229), (44, 59, 487, 485), (466, 481, 543, 541), (234, 233, 248, 249), (227, 226, 241, 242), (235, 234, 249, 250), (228, 227, 242, 243), (236, 235, 250, 251), (229, 228, 243, 244), (237, 236, 251, 252), (230, 229, 244, 245), (238, 237, 252, 253), (231, 230, 245, 246), (239, 238, 253, 254), (232, 231, 246, 247), (240, 239, 254, 255), (233, 232, 247, 248), (245, 244, 259, 260), (253, 252, 267, 268), (246, 245, 260, 261), (254, 253, 268, 269), (247, 246, 261, 262), (255, 254, 269, 270), (248, 247, 262, 263), (286, 301, 519, 517), (196, 181, 504, 506), (249, 248, 263, 264), (242, 241, 256, 257), (250, 249, 264, 265), (243, 242, 257, 258), (251, 250, 265, 266), (244, 243, 258, 259), (252, 251, 266, 267), (264, 263, 279, 280), (257, 256, 272, 273), (265, 264, 280, 281), (258, 257, 273, 274), (266, 265, 281, 282), (259, 258, 274, 275), (267, 266, 282, 283), (260, 259, 275, 276), (268, 267, 283, 284), (261, 260, 276, 277), (269, 268, 284, 285), (262, 261, 277, 278), (270, 269, 285, 286), (263, 262, 278, 279), (481, 14, 271, 543), (331, 346, 525, 523), (284, 283, 298, 299), (277, 276, 291, 292), (285, 284, 299, 300), (278, 277, 292, 293), (286, 285, 300, 301), (279, 278, 293, 294), (210, 225, 509, 507), (106, 91, 492, 494), (280, 279, 294, 295), (273, 272, 287, 288), (281, 280, 295, 296), (274, 273, 288, 289), (282, 281, 296, 297), (275, 274, 289, 290), (283, 282, 297, 298), (276, 275, 290, 291), (296, 295, 310, 311), (289, 288, 303, 304), (297, 296, 311, 312), (290, 289, 304, 305), (298, 297, 312, 313), (291, 290, 305, 306), (299, 298, 313, 314), (292, 291, 306, 307), (300, 299, 314, 315), (293, 292, 307, 308), (301, 300, 315, 316), (294, 293, 308, 309), (151, 136, 498, 500), (60, 45, 486, 488), (295, 294, 309, 310), (288, 287, 302, 303), (315, 314, 329, 330), (308, 307, 322, 323), (316, 315, 330, 331), (309, 308, 323, 324), (437, 422, 536, 538), (240, 255, 513, 511), (310, 309, 324, 325), (303, 302, 317, 318), (311, 310, 325, 326), (304, 303, 318, 319), (312, 311, 326, 327), (305, 304, 319, 320), (313, 312, 327, 328), (306, 305, 320, 321), (314, 313, 328, 329), (307, 306, 321, 322), (319, 318, 333, 334), (327, 326, 341, 342), (320, 319, 334, 335), (328, 327, 342, 343), (321, 320, 335, 336), (329, 328, 343, 344), (322, 321, 336, 337), (330, 329, 344, 345), (323, 322, 337, 338), (331, 330, 345, 346), (324, 323, 338, 339), (180, 195, 505, 503), (195, 210, 507, 505), (325, 324, 339, 340), (318, 317, 332, 333), (326, 325, 340, 341), (338, 337, 352, 353), (346, 345, 360, 361), (339, 338, 353, 354), (45, 30, 484, 486), (241, 226, 510, 512), (340, 339, 354, 355), (333, 332, 347, 348), (341, 340, 355, 356), (334, 333, 348, 349), (342, 341, 356, 357), (335, 334, 349, 350), (343, 342, 357, 358), (336, 335, 350, 351), (344, 343, 358, 359), (337, 336, 351, 352), (345, 344, 359, 360), (357, 356, 371, 372), (350, 349, 364, 365), (358, 357, 372, 373), (351, 350, 365, 366), (359, 358, 373, 374), (352, 351, 366, 367), (360, 359, 374, 375), (353, 352, 367, 368), (361, 360, 375, 376), (354, 353, 368, 369), (105, 120, 495, 493), (376, 391, 531, 529), (355, 354, 369, 370), (348, 347, 362, 363), (356, 355, 370, 371), (349, 348, 363, 364), (376, 375, 390, 391), (369, 368, 383, 384), (392, 377, 530, 532), (302, 287, 518, 520), (370, 369, 384, 385), (363, 362, 377, 378), (371, 370, 385, 386), (364, 363, 378, 379), (372, 371, 386, 387), (365, 364, 379, 380), (373, 372, 387, 388), (366, 365, 380, 381), (374, 373, 388, 389), (367, 366, 381, 382), (375, 374, 389, 390), (368, 367, 382, 383), (380, 379, 394, 395), (388, 387, 402, 403), (381, 380, 395, 396), (389, 388, 403, 404), (382, 381, 396, 397), (390, 389, 404, 405), (383, 382, 397, 398), (391, 390, 405, 406), (384, 383, 398, 399), (150, 165, 501, 499), (59, 74, 489, 487), (385, 384, 399, 400), (378, 377, 392, 393), (386, 385, 400, 401), (379, 378, 393, 394), (387, 386, 401, 402), (399, 398, 413, 414), (15, 0, 75, 482), (347, 332, 524, 526), (400, 399, 414, 415), (393, 392, 407, 408), (401, 400, 415, 416), (394, 393, 408, 409), (402, 401, 416, 417), (395, 394, 409, 410), (403, 402, 417, 418), (396, 395, 410, 411), (404, 403, 418, 419), (397, 396, 411, 412), (405, 404, 419, 420), (398, 397, 412, 413), (406, 405, 420, 421), (418, 417, 432, 433), (411, 410, 425, 426), (419, 418, 433, 434), (412, 411, 426, 427), (420, 419, 434, 435), (413, 412, 427, 428), (421, 420, 435, 436), (414, 413, 428, 429), (0, 467, 542, 75), (76, 60, 488, 490), (415, 414, 429, 430), (408, 407, 422, 423), (416, 415, 430, 431), (409, 408, 423, 424), (417, 416, 431, 432), (410, 409, 424, 425), (166, 151, 500, 502), (430, 429, 444, 445), (423, 422, 437, 438), (431, 430, 445, 446), (424, 423, 438, 439), (432, 431, 446, 447), (425, 424, 439, 440), (433, 432, 447, 448), (426, 425, 440, 441), (434, 433, 448, 449), (427, 426, 441, 442), (435, 434, 449, 450), (428, 427, 442, 443), (436, 435, 450, 451), (429, 428, 443, 444), (391, 406, 533, 531), (449, 448, 463, 464), (442, 441, 456, 457), (450, 449, 464, 465), (443, 442, 457, 458), (451, 450, 465, 466), (444, 443, 458, 459), (256, 241, 512, 514), (301, 316, 521, 519), (445, 444, 459, 460), (438, 437, 452, 453), (446, 445, 460, 461), (439, 438, 453, 454), (447, 446, 461, 462), (440, 439, 454, 455), (448, 447, 462, 463), (441, 440, 455, 456), (453, 452, 467, 468), (461, 460, 475, 476), (454, 453, 468, 469), (462, 461, 476, 477), (455, 454, 469, 470), (463, 462, 477, 478), (456, 455, 470, 471), (464, 463, 478, 479), (457, 456, 471, 472), (465, 464, 479, 480), (458, 457, 472, 473), (466, 465, 480, 481), (459, 458, 473, 474), (346, 361, 527, 525), (255, 270, 515, 513), (460, 459, 474, 475), (75, 542, 540, 538, 536, 534, 532, 530, 528, 526, 524, 522, 520, 518, 516, 514, 512, 510, 508, 506, 504, 502, 500, 498, 496, 494, 492, 490, 488, 486, 484, 482), (513, 515, 517, 519, 521, 523, 525, 527, 529, 531, 533, 535, 537, 539, 541, 543, 271, 483, 485, 487, 489, 491, 493, 495, 497, 499, 501, 503, 505, 507, 509, 511)])
me_sphere.polygons.foreach_set('use_smooth', [True] * 514)
_uv = me_sphere.uv_layers.new(name='UVMap')
_uv.uv.foreach_set('vector', [0.5001, 0.4342, 0.5001, 0.5, 0.4688, 0.5, 0.4688, 0.4342, 0.5001, 0.8949, 0.5001, 0.9607, 0.4688, 0.9607, 0.4688, 0.8949, 0.5001, 0.3684, 0.5001, 0.4342, 0.4688, 0.4342, 0.4688, 0.3684, 0.5001, 0.8291, 0.5001, 0.8949, 0.4688, 0.8949, 0.4688, 0.8291, 0.5001, 0.3026, 0.5001, 0.3684, 0.4688, 0.3684, 0.4688, 0.3026, 0.5001, 0.7632, 0.5001, 0.8291, 0.4688, 0.8291, 0.4688, 0.7632, 0.5001, 0.2368, 0.5001, 0.3026, 0.4688, 0.3026, 0.4688, 0.2368, 0.5001, 0.6974, 0.5001, 0.7632, 0.4688, 0.7632, 0.4688, 0.6974, 0.5001, 0.1709, 0.5001, 0.2368, 0.4688, 0.2368, 0.4688, 0.1709, 0.5001, 0.6316, 0.5001, 0.6974, 0.4688, 0.6974, 0.4688, 0.6316, 0.5001, 0.1051, 0.5001, 0.1709, 0.4688, 0.1709, 0.4688, 0.1051, 0.5001, 0.5658, 0.5001, 0.6316, 0.4688, 0.6316, 0.4688, 0.5658, 0.5001, 0.03931, 0.5001, 0.1051, 0.4688, 0.1051, 0.4688, 0.03931, 0.5001, 0.5, 0.5001, 0.5658, 0.4688, 0.5658, 0.4688, 0.5, 0.03136, 0.9607, 0.0626, 0.9607, 0.0626, 0.9999, 0.03136, 0.9999, 0.9063, 0.9607, 0.9375, 0.9607, 0.9375, 0.9999, 0.9063, 0.9999, 0.4688, 0.03931, 0.4688, 0.1051, 0.4376, 0.1051, 0.4376, 0.03931, 0.4688, 0.5, 0.4688, 0.5658, 0.4376, 0.5658, 0.4376, 0.5, 0.4063, 0.9607, 0.4376, 0.9607, 0.4376, 0.9999, 0.4063, 0.9999, 0.3438, 0.03931, 0.3126, 0.03931, 0.3126, 9.166e-05, 0.3438, 9.166e-05, 0.4688, 0.4342, 0.4688, 0.5, 0.4376, 0.5, 0.4376, 0.4342, 0.4688, 0.8949, 0.4688, 0.9607, 0.4376, 0.9607, 0.4376, 0.8949, 0.4688, 0.3684, 0.4688, 0.4342, 0.4376, 0.4342, 0.4376, 0.3684, 0.4688, 0.8291, 0.4688, 0.8949, 0.4376, 0.8949, 0.4376, 0.8291, 0.4688, 0.3026, 0.4688, 0.3684, 0.4376, 0.3684, 0.4376, 0.3026, 0.4688, 0.7632, 0.4688, 0.8291, 0.4376, 0.8291, 0.4376, 0.7632, 0.4688, 0.2368, 0.4688, 0.3026, 0.4376, 0.3026, 0.4376, 0.2368, 0.4688, 0.6974, 0.4688, 0.7632, 0.4376, 0.7632, 0.4376, 0.6974, 0.4688, 0.1709, 0.4688, 0.2368, 0.4376, 0.2368, 0.4376, 0.1709, 0.4688, 0.6316, 0.4688, 0.6974, 0.4376, 0.6974, 0.4376, 0.6316, 0.4688, 0.1051, 0.4688, 0.1709, 0.4376, 0.1709, 0.4376, 0.1051, 0.4688, 0.5658, 0.4688, 0.6316, 0.4376, 0.6316, 0.4376, 0.5658, 0.4376, 0.2368, 0.4376, 0.3026, 0.4063, 0.3026, 0.4063, 0.2368, 0.4376, 0.6974, 0.4376, 0.7632, 0.4063, 0.7632, 0.4063, 0.6974, 0.4376, 0.1709, 0.4376, 0.2368, 0.4063, 0.2368, 0.4063, 0.1709, 0.4376, 0.6316, 0.4376, 0.6974, 0.4063, 0.6974, 0.4063, 0.6316, 0.4376, 0.1051, 0.4376, 0.1709, 0.4063, 0.1709, 0.4063, 0.1051, 0.4376, 0.5658, 0.4376, 0.6316, 0.4063, 0.6316, 0.4063, 0.5658, 0.4376, 0.03931, 0.4376, 0.1051, 0.4063, 0.1051, 0.4063, 0.03931, 0.4376, 0.5, 0.4376, 0.5658, 0.4063, 0.5658, 0.4063, 0.5, 0.1563, 0.03931, 0.1251, 0.03931, 0.1251, 9.167e-05, 0.1563, 9.167e-05, 0.4688, 0.03931, 0.4376, 0.03931, 0.4376, 9.166e-05, 0.4688, 9.165e-05, 0.4376, 0.4342, 0.4376, 0.5, 0.4063, 0.5, 0.4063, 0.4342, 0.4376, 0.8949, 0.4376, 0.9607, 0.4063, 0.9607, 0.4063, 0.8949, 0.4376, 0.3684, 0.4376, 0.4342, 0.4063, 0.4342, 0.4063, 0.3684, 0.4376, 0.8291, 0.4376, 0.8949, 0.4063, 0.8949, 0.4063, 0.8291, 0.4376, 0.3026, 0.4376, 0.3684, 0.4063, 0.3684, 0.4063, 0.3026, 0.4376, 0.7632, 0.4376, 0.8291, 0.4063, 0.8291, 0.4063, 0.7632, 0.5313, 0.9607, 0.5625, 0.9607, 0.5625, 0.9999, 0.5313, 0.9999, 0.7188, 0.9607, 0.75, 0.9607, 0.75, 0.9999, 0.7188, 0.9999, 0.4063, 0.4342, 0.4063, 0.5, 0.3751, 0.5, 0.3751, 0.4342, 0.4063, 0.8949, 0.4063, 0.9607, 0.3751, 0.9607, 0.3751, 0.8949, 0.4063, 0.3684, 0.4063, 0.4342, 0.3751, 0.4342, 0.3751, 0.3684, 0.4063, 0.8291, 0.4063, 0.8949, 0.3751, 0.8949, 0.3751, 0.8291, 0.4063, 0.3026, 0.4063, 0.3684, 0.3751, 0.3684, 0.3751, 0.3026, 0.4063, 0.7632, 0.4063, 0.8291, 0.3751, 0.8291, 0.3751, 0.7632, 0.4063, 0.2368, 0.4063, 0.3026, 0.3751, 0.3026, 0.3751, 0.2368, 0.4063, 0.6974, 0.4063, 0.7632, 0.3751, 0.7632, 0.3751, 0.6974, 0.4063, 0.1709, 0.4063, 0.2368, 0.3751, 0.2368, 0.3751, 0.1709, 0.4063, 0.6316, 0.4063, 0.6974, 0.3751, 0.6974, 0.3751, 0.6316, 0.4063, 0.1051, 0.4063, 0.1709, 0.3751, 0.1709, 0.3751, 0.1051, 0.4063, 0.5658, 0.4063, 0.6316, 0.3751, 0.6316, 0.3751, 0.5658, 0.4063, 0.03931, 0.4063, 0.1051, 0.3751, 0.1051, 0.3751, 0.03931, 0.4063, 0.5, 0.4063, 0.5658, 0.3751, 0.5658, 0.3751, 0.5, 0.3751, 0.6974, 0.3751, 0.7632, 0.3438, 0.7632, 0.3438, 0.6974, 0.3751, 0.1709, 0.3751, 0.2368, 0.3438, 0.2368, 0.3438, 0.1709, 0.3751, 0.6316, 0.3751, 0.6974, 0.3438, 0.6974, 0.3438, 0.6316, 0.3751, 0.1051, 0.3751, 0.1709, 0.3438, 0.1709, 0.3438, 0.1051, 0.3751, 0.5658, 0.3751, 0.6316, 0.3438, 0.6316, 0.3438, 0.5658, 0.3751, 0.03931, 0.3751, 0.1051, 0.3438, 0.1051, 0.3438, 0.03931, 0.3751, 0.5, 0.3751, 0.5658, 0.3438, 0.5658, 0.3438, 0.5, 0.8125, 0.9607, 0.8438, 0.9607, 0.8438, 0.9999, 0.8125, 0.9999, 0.2188, 0.9607, 0.2501, 0.9607, 0.2501, 0.9999, 0.2188, 0.9999, 0.3751, 0.4342, 0.3751, 0.5, 0.3438, 0.5, 0.3438, 0.4342, 0.3751, 0.8949, 0.3751, 0.9607, 0.3438, 0.9607, 0.3438, 0.8949, 0.3751, 0.3684, 0.3751, 0.4342, 0.3438, 0.4342, 0.3438, 0.3684, 0.3751, 0.8291, 0.3751, 0.8949, 0.3438, 0.8949, 0.3438, 0.8291, 0.3751, 0.3026, 0.3751, 0.3684, 0.3438, 0.3684, 0.3438, 0.3026, 0.3751, 0.7632, 0.3751, 0.8291, 0.3438, 0.8291, 0.3438, 0.7632, 0.3751, 0.2368, 0.3751, 0.3026, 0.3438, 0.3026, 0.3438, 0.2368, 0.3438, 0.4342, 0.3438, 0.5, 0.3126, 0.5, 0.3126, 0.4342, 0.3438, 0.8949, 0.3438, 0.9607, 0.3126, 0.9607, 0.3126, 0.8949, 0.3438, 0.3684, 0.3438, 0.4342, 0.3126, 0.4342, 0.3126, 0.3684, 0.3438, 0.8291, 0.3438, 0.8949, 0.3126, 0.8949, 0.3126, 0.8291, 0.3438, 0.3026, 0.3438, 0.3684, 0.3126, 0.3684, 0.3126, 0.3026, 0.3438, 0.7632, 0.3438, 0.8291, 0.3126, 0.8291, 0.3126, 0.7632, 0.3438, 0.2368, 0.3438, 0.3026, 0.3126, 0.3026, 0.3126, 0.2368, 0.3438, 0.6974, 0.3438, 0.7632, 0.3126, 0.7632, 0.3126, 0.6974, 0.3438, 0.1709, 0.3438, 0.2368, 0.3126, 0.2368, 0.3126, 0.1709, 0.3438, 0.6316, 0.3438, 0.6974, 0.3126, 0.6974, 0.3126, 0.6316, 0.3438, 0.1051, 0.3438, 0.1709, 0.3126, 0.1709, 0.3126, 0.1051, 0.3438, 0.5658, 0.3438, 0.6316, 0.3126, 0.6316, 0.3126, 0.5658, 0.3438, 0.03931, 0.3438, 0.1051, 0.3126, 0.1051, 0.3126, 0.03931, 0.3438, 0.5, 0.3438, 0.5658, 0.3126, 0.5658, 0.3126, 0.5, 0.9375, 0.03931, 0.9063, 0.03931, 0.9063, 9.163e-05, 0.9375, 9.163e-05, 0.5938, 0.03931, 0.5625, 0.03931, 0.5625, 9.165e-05, 0.5938, 9.165e-05, 0.3126, 0.1709, 0.3126, 0.2368, 0.2813, 0.2368, 0.2813, 0.1709, 0.3126, 0.6316, 0.3126, 0.6974, 0.2813, 0.6974, 0.2813, 0.6316, 0.3126, 0.1051, 0.3126, 0.1709, 0.2813, 0.1709, 0.2813, 0.1051, 0.3126, 0.5658, 0.3126, 0.6316, 0.2813, 0.6316, 0.2813, 0.5658, 0.3126, 0.03931, 0.3126, 0.1051, 0.2813, 0.1051, 0.2813, 0.03931, 0.3126, 0.5, 0.3126, 0.5658, 0.2813, 0.5658, 0.2813, 0.5, 0.1876, 0.9607, 0.2188, 0.9607, 0.2188, 0.9999, 0.1876, 0.9999, 0.2501, 0.03931, 0.2188, 0.03931, 0.2188, 9.167e-05, 0.2501, 9.167e-05, 0.3126, 0.4342, 0.3126, 0.5, 0.2813, 0.5, 0.2813, 0.4342, 0.3126, 0.8949, 0.3126, 0.9607, 0.2813, 0.9607, 0.2813, 0.8949, 0.3126, 0.3684, 0.3126, 0.4342, 0.2813, 0.4342, 0.2813, 0.3684, 0.3126, 0.8291, 0.3126, 0.8949, 0.2813, 0.8949, 0.2813, 0.8291, 0.3126, 0.3026, 0.3126, 0.3684, 0.2813, 0.3684, 0.2813, 0.3026, 0.3126, 0.7632, 0.3126, 0.8291, 0.2813, 0.8291, 0.2813, 0.7632, 0.3126, 0.2368, 0.3126, 0.3026, 0.2813, 0.3026, 0.2813, 0.2368, 0.3126, 0.6974, 0.3126, 0.7632, 0.2813, 0.7632, 0.2813, 0.6974, 0.2813, 0.8949, 0.2813, 0.9607, 0.2501, 0.9607, 0.2501, 0.8949, 0.2813, 0.3684, 0.2813, 0.4342, 0.2501, 0.4342, 0.2501, 0.3684, 0.2813, 0.8291, 0.2813, 0.8949, 0.2501, 0.8949, 0.2501, 0.8291, 0.2813, 0.3026, 0.2813, 0.3684, 0.2501, 0.3684, 0.2501, 0.3026, 0.2813, 0.7632, 0.2813, 0.8291, 0.2501, 0.8291, 0.2501, 0.7632, 0.2813, 0.2368, 0.2813, 0.3026, 0.2501, 0.3026, 0.2501, 0.2368, 0.2813, 0.6974, 0.2813, 0.7632, 0.2501, 0.7632, 0.2501, 0.6974, 0.2813, 0.1709, 0.2813, 0.2368, 0.2501, 0.2368, 0.2501, 0.1709, 0.2813, 0.6316, 0.2813, 0.6974, 0.2501, 0.6974, 0.2501, 0.6316, 0.2813, 0.1051, 0.2813, 0.1709, 0.2501, 0.1709, 0.2501, 0.1051, 0.2813, 0.5658, 0.2813, 0.6316, 0.2501, 0.6316, 0.2501, 0.5658, 0.2813, 0.03931, 0.2813, 0.1051, 0.2501, 0.1051, 0.2501, 0.03931, 0.2813, 0.5, 0.2813, 0.5658, 0.2501, 0.5658, 0.2501, 0.5, 0.4376, 0.03931, 0.4063, 0.03931, 0.4063, 9.166e-05, 0.4376, 9.166e-05, 0.6563, 0.03931, 0.625, 0.03931, 0.625, 9.165e-05, 0.6563, 9.164e-05, 0.2813, 0.4342, 0.2813, 0.5, 0.2501, 0.5, 0.2501, 0.4342, 0.2501, 0.6316, 0.2501, 0.6974, 0.2188, 0.6974, 0.2188, 0.6316, 0.2501, 0.1051, 0.2501, 0.1709, 0.2188, 0.1709, 0.2188, 0.1051, 0.2501, 0.5658, 0.2501, 0.6316, 0.2188, 0.6316, 0.2188, 0.5658, 0.2501, 0.03931, 0.2501, 0.1051, 0.2188, 0.1051, 0.2188, 0.03931, 0.2501, 0.5, 0.2501, 0.5658, 0.2188, 0.5658, 0.2188, 0.5, 0.5625, 0.03931, 0.5313, 0.03931, 0.5313, 9.165e-05, 0.5625, 9.165e-05, 0.625, 0.9607, 0.6563, 0.9607, 0.6563, 0.9999, 0.625, 0.9999, 0.2501, 0.4342, 0.2501, 0.5, 0.2188, 0.5, 0.2188, 0.4342, 0.2501, 0.8949, 0.2501, 0.9607, 0.2188, 0.9607, 0.2188, 0.8949, 0.2501, 0.3684, 0.2501, 0.4342, 0.2188, 0.4342, 0.2188, 0.3684, 0.2501, 0.8291, 0.2501, 0.8949, 0.2188, 0.8949, 0.2188, 0.8291, 0.2501, 0.3026, 0.2501, 0.3684, 0.2188, 0.3684, 0.2188, 0.3026, 0.2501, 0.7632, 0.2501, 0.8291, 0.2188, 0.8291, 0.2188, 0.7632, 0.2501, 0.2368, 0.2501, 0.3026, 0.2188, 0.3026, 0.2188, 0.2368, 0.2501, 0.6974, 0.2501, 0.7632, 0.2188, 0.7632, 0.2188, 0.6974, 0.2501, 0.1709, 0.2501, 0.2368, 0.2188, 0.2368, 0.2188, 0.1709, 0.2188, 0.3684, 0.2188, 0.4342, 0.1876, 0.4342, 0.1876, 0.3684, 0.2188, 0.8291, 0.2188, 0.8949, 0.1876, 0.8949, 0.1876, 0.8291, 0.2188, 0.3026, 0.2188, 0.3684, 0.1876, 0.3684, 0.1876, 0.3026, 0.2188, 0.7632, 0.2188, 0.8291, 0.1876, 0.8291, 0.1876, 0.7632, 0.2188, 0.2368, 0.2188, 0.3026, 0.1876, 0.3026, 0.1876, 0.2368, 0.2188, 0.6974, 0.2188, 0.7632, 0.1876, 0.7632, 0.1876, 0.6974, 0.2188, 0.1709, 0.2188, 0.2368, 0.1876, 0.2368, 0.1876, 0.1709, 0.2188, 0.6316, 0.2188, 0.6974, 0.1876, 0.6974, 0.1876, 0.6316, 0.2188, 0.1051, 0.2188, 0.1709, 0.1876, 0.1709, 0.1876, 0.1051, 0.2188, 0.5658, 0.2188, 0.6316, 0.1876, 0.6316, 0.1876, 0.5658, 0.2188, 0.03931, 0.2188, 0.1051, 0.1876, 0.1051, 0.1876, 0.03931, 0.2188, 0.5, 0.2188, 0.5658, 0.1876, 0.5658, 0.1876, 0.5, 0.8438, 0.03931, 0.8125, 0.03931, 0.8125, 9.164e-05, 0.8438, 9.163e-05, 0.75, 0.03931, 0.7188, 0.03931, 0.7188, 9.164e-05, 0.75, 9.164e-05, 0.2188, 0.4342, 0.2188, 0.5, 0.1876, 0.5, 0.1876, 0.4342, 0.2188, 0.8949, 0.2188, 0.9607, 0.1876, 0.9607, 0.1876, 0.8949, 0.1876, 0.1051, 0.1876, 0.1709, 0.1563, 0.1709, 0.1563, 0.1051, 0.1876, 0.5658, 0.1876, 0.6316, 0.1563, 0.6316, 0.1563, 0.5658, 0.1876, 0.03931, 0.1876, 0.1051, 0.1563, 0.1051, 0.1563, 0.03931, 0.1876, 0.5, 0.1876, 0.5658, 0.1563, 0.5658, 0.1563, 0.5, 0.09385, 0.9607, 0.1251, 0.9607, 0.1251, 0.9999, 0.09385, 0.9999, 0.0001092, 0.9607, 0.03136, 0.9607, 0.03136, 0.9999, 0.0001092, 0.9999, 0.1876, 0.4342, 0.1876, 0.5, 0.1563, 0.5, 0.1563, 0.4342, 0.1876, 0.8949, 0.1876, 0.9607, 0.1563, 0.9607, 0.1563, 0.8949, 0.1876, 0.3684, 0.1876, 0.4342, 0.1563, 0.4342, 0.1563, 0.3684, 0.1876, 0.8291, 0.1876, 0.8949, 0.1563, 0.8949, 0.1563, 0.8291, 0.1876, 0.3026, 0.1876, 0.3684, 0.1563, 0.3684, 0.1563, 0.3026, 0.1876, 0.7632, 0.1876, 0.8291, 0.1563, 0.8291, 0.1563, 0.7632, 0.1876, 0.2368, 0.1876, 0.3026, 0.1563, 0.3026, 0.1563, 0.2368, 0.1876, 0.6974, 0.1876, 0.7632, 0.1563, 0.7632, 0.1563, 0.6974, 0.1876, 0.1709, 0.1876, 0.2368, 0.1563, 0.2368, 0.1563, 0.1709, 0.1876, 0.6316, 0.1876, 0.6974, 0.1563, 0.6974, 0.1563, 0.6316, 0.1563, 0.3026, 0.1563, 0.3684, 0.1251, 0.3684, 0.1251, 0.3026, 0.1563, 0.7632, 0.1563, 0.8291, 0.1251, 0.8291, 0.1251, 0.7632, 0.1563, 0.2368, 0.1563, 0.3026, 0.1251, 0.3026, 0.1251, 0.2368, 0.1563, 0.6974, 0.1563, 0.7632, 0.1251, 0.7632, 0.1251, 0.6974, 0.1563, 0.1709, 0.1563, 0.2368, 0.1251, 0.2368, 0.1251, 0.1709, 0.1563, 0.6316, 0.1563, 0.6974, 0.1251, 0.6974, 0.1251, 0.6316, 0.1563, 0.1051, 0.1563, 0.1709, 0.1251, 0.1709, 0.1251, 0.1051, 0.1563, 0.5658, 0.1563, 0.6316, 0.1251, 0.6316, 0.1251, 0.5658, 0.1563, 0.03931, 0.1563, 0.1051, 0.1251, 0.1051, 0.1251, 0.03931, 0.1563, 0.5, 0.1563, 0.5658, 0.1251, 0.5658, 0.1251, 0.5, 0.2188, 0.03931, 0.1876, 0.03931, 0.1876, 9.167e-05, 0.2188, 9.167e-05, 0.2813, 0.9607, 0.3126, 0.9607, 0.3126, 0.9999, 0.2813, 0.9999, 0.1563, 0.4342, 0.1563, 0.5, 0.1251, 0.5, 0.1251, 0.4342, 0.1563, 0.8949, 0.1563, 0.9607, 0.1251, 0.9607, 0.1251, 0.8949, 0.1563, 0.3684, 0.1563, 0.4342, 0.1251, 0.4342, 0.1251, 0.3684, 0.1563, 0.8291, 0.1563, 0.8949, 0.1251, 0.8949, 0.1251, 0.8291, 0.1251, 0.03931, 0.1251, 0.1051, 0.09385, 0.1051, 0.09385, 0.03931, 0.1251, 0.5, 0.1251, 0.5658, 0.09385, 0.5658, 0.09385, 0.5, 0.5938, 0.9607, 0.625, 0.9607, 0.625, 0.9999, 0.5938, 0.9999, 0.03136, 0.03931, 0.0001091, 0.03931, 0.0001092, 9.168e-05, 0.03136, 9.168e-05, 0.1251, 0.4342, 0.1251, 0.5, 0.09385, 0.5, 0.09385, 0.4342, 0.1251, 0.8949, 0.1251, 0.9607, 0.09385, 0.9607, 0.09385, 0.8949, 0.1251, 0.3684, 0.1251, 0.4342, 0.09385, 0.4342, 0.09385, 0.3684, 0.1251, 0.8291, 0.1251, 0.8949, 0.09385, 0.8949, 0.09385, 0.8291, 0.1251, 0.3026, 0.1251, 0.3684, 0.09385, 0.3684, 0.09385, 0.3026, 0.1251, 0.7632, 0.1251, 0.8291, 0.09385, 0.8291, 0.09385, 0.7632, 0.1251, 0.2368, 0.1251, 0.3026, 0.09385, 0.3026, 0.09385, 0.2368, 0.1251, 0.6974, 0.1251, 0.7632, 0.09385, 0.7632, 0.09385, 0.6974, 0.1251, 0.1709, 0.1251, 0.2368, 0.09385, 0.2368, 0.09385, 0.1709, 0.1251, 0.6316, 0.1251, 0.6974, 0.09385, 0.6974, 0.09385, 0.6316, 0.1251, 0.1051, 0.1251, 0.1709, 0.09385, 0.1709, 0.09385, 0.1051, 0.1251, 0.5658, 0.1251, 0.6316, 0.09385, 0.6316, 0.09385, 0.5658, 0.09385, 0.7632, 0.09385, 0.8291, 0.0626, 0.8291, 0.0626, 0.7632, 0.09385, 0.2368, 0.09385, 0.3026, 0.0626, 0.3026, 0.0626, 0.2368, 0.09385, 0.6974, 0.09385, 0.7632, 0.0626, 0.7632, 0.0626, 0.6974, 0.09385, 0.1709, 0.09385, 0.2368, 0.0626, 0.2368, 0.0626, 0.1709, 0.09385, 0.6316, 0.09385, 0.6974, 0.0626, 0.6974, 0.0626, 0.6316, 0.09385, 0.1051, 0.09385, 0.1709, 0.0626, 0.1709, 0.0626, 0.1051, 0.09385, 0.5658, 0.09385, 0.6316, 0.0626, 0.6316, 0.0626, 0.5658, 0.09385, 0.03931, 0.09385, 0.1051, 0.0626, 0.1051, 0.0626, 0.03931, 0.09385, 0.5, 0.09385, 0.5658, 0.0626, 0.5658, 0.0626, 0.5, 0.5001, 0.9607, 0.5313, 0.9607, 0.5313, 0.9999, 0.5001, 0.9999, 0.7813, 0.9607, 0.8125, 0.9607, 0.8125, 0.9999, 0.7813, 0.9999, 0.09385, 0.4342, 0.09385, 0.5, 0.0626, 0.5, 0.0626, 0.4342, 0.09385, 0.8949, 0.09385, 0.9607, 0.0626, 0.9607, 0.0626, 0.8949, 0.09385, 0.3684, 0.09385, 0.4342, 0.0626, 0.4342, 0.0626, 0.3684, 0.09385, 0.8291, 0.09385, 0.8949, 0.0626, 0.8949, 0.0626, 0.8291, 0.09385, 0.3026, 0.09385, 0.3684, 0.0626, 0.3684, 0.0626, 0.3026, 0.0626, 0.5, 0.0626, 0.5658, 0.03136, 0.5658, 0.03136, 0.5, 0.875, 0.9607, 0.9063, 0.9607, 0.9063, 0.9999, 0.875, 0.9999, 0.3126, 0.03931, 0.2813, 0.03931, 0.2813, 9.166e-05, 0.3126, 9.166e-05, 0.0626, 0.4342, 0.0626, 0.5, 0.03136, 0.5, 0.03136, 0.4342, 0.0626, 0.8949, 0.0626, 0.9607, 0.03136, 0.9607, 0.03136, 0.8949, 0.0626, 0.3684, 0.0626, 0.4342, 0.03136, 0.4342, 0.03136, 0.3684, 0.0626, 0.8291, 0.0626, 0.8949, 0.03136, 0.8949, 0.03136, 0.8291, 0.0626, 0.3026, 0.0626, 0.3684, 0.03136, 0.3684, 0.03136, 0.3026, 0.0626, 0.7632, 0.0626, 0.8291, 0.03136, 0.8291, 0.03136, 0.7632, 0.0626, 0.2368, 0.0626, 0.3026, 0.03136, 0.3026, 0.03136, 0.2368, 0.0626, 0.6974, 0.0626, 0.7632, 0.03136, 0.7632, 0.03136, 0.6974, 0.0626, 0.1709, 0.0626, 0.2368, 0.03136, 0.2368, 0.03136, 0.1709, 0.0626, 0.6316, 0.0626, 0.6974, 0.03136, 0.6974, 0.03136, 0.6316, 0.0626, 0.1051, 0.0626, 0.1709, 0.03136, 0.1709, 0.03136, 0.1051, 0.0626, 0.5658, 0.0626, 0.6316, 0.03136, 0.6316, 0.03136, 0.5658, 0.0626, 0.03931, 0.0626, 0.1051, 0.03136, 0.1051, 0.03136, 0.03931, 0.03136, 0.2368, 0.03136, 0.3026, 0.0001091, 0.3026, 0.0001091, 0.2368, 0.03136, 0.6974, 0.03136, 0.7632, 0.0001092, 0.7632, 0.0001092, 0.6974, 0.03136, 0.1709, 0.03136, 0.2368, 0.0001091, 0.2368, 0.0001091, 0.1709, 0.03136, 0.6316, 0.03136, 0.6974, 0.0001092, 0.6974, 0.0001091, 0.6316, 0.03136, 0.1051, 0.03136, 0.1709, 0.0001091, 0.1709, 0.0001091, 0.1051, 0.03136, 0.5658, 0.03136, 0.6316, 0.0001091, 0.6316, 0.0001091, 0.5658, 0.03136, 0.03931, 0.03136, 0.1051, 0.0001091, 0.1051, 0.0001091, 0.03931, 0.03136, 0.5, 0.03136, 0.5658, 0.0001091, 0.5658, 0.0001091, 0.5, 0.625, 0.03931, 0.5938, 0.03931, 0.5938, 9.165e-05, 0.625, 9.165e-05, 0.6875, 0.9607, 0.7188, 0.9607, 0.7188, 0.9999, 0.6875, 0.9999, 0.03136, 0.4342, 0.03136, 0.5, 0.0001091, 0.5, 0.0001091, 0.4342, 0.03136, 0.8949, 0.03136, 0.9607, 0.0001092, 0.9607, 0.0001092, 0.8949, 0.03136, 0.3684, 0.03136, 0.4342, 0.0001091, 0.4342, 0.0001091, 0.3684, 0.03136, 0.8291, 0.03136, 0.8949, 0.0001092, 0.8949, 0.0001092, 0.8291, 0.03136, 0.3026, 0.03136, 0.3684, 0.0001091, 0.3684, 0.0001091, 0.3026, 0.03136, 0.7632, 0.03136, 0.8291, 0.0001092, 0.8291, 0.0001092, 0.7632, 0.4063, 0.03931, 0.3751, 0.03931, 0.3751, 9.166e-05, 0.4063, 9.166e-05, 0.5313, 0.03931, 0.5001, 0.03931, 0.5001, 9.165e-05, 0.5313, 9.165e-05, 1.0, 0.4342, 1.0, 0.5, 0.9688, 0.5, 0.9688, 0.4342, 1.0, 0.8949, 1.0, 0.9607, 0.9688, 0.9607, 0.9688, 0.8949, 1.0, 0.3684, 1.0, 0.4342, 0.9688, 0.4342, 0.9688, 0.3684, 1.0, 0.8291, 1.0, 0.8949, 0.9688, 0.8949, 0.9688, 0.8291, 1.0, 0.3026, 1.0, 0.3684, 0.9688, 0.3684, 0.9688, 0.3026, 1.0, 0.7632, 1.0, 0.8291, 0.9688, 0.8291, 0.9688, 0.7632, 1.0, 0.2368, 1.0, 0.3026, 0.9688, 0.3026, 0.9688, 0.2368, 1.0, 0.6974, 1.0, 0.7632, 0.9688, 0.7632, 0.9688, 0.6974, 1.0, 0.1709, 1.0, 0.2368, 0.9688, 0.2368, 0.9688, 0.1709, 1.0, 0.6316, 1.0, 0.6974, 0.9688, 0.6974, 0.9688, 0.6316, 1.0, 0.1051, 1.0, 0.1709, 0.9688, 0.1709, 0.9688, 0.1051, 1.0, 0.5658, 1.0, 0.6316, 0.9688, 0.6316, 0.9688, 0.5658, 1.0, 0.03931, 1.0, 0.1051, 0.9688, 0.1051, 0.9688, 0.03931, 1.0, 0.5, 1.0, 0.5658, 0.9688, 0.5658, 0.9688, 0.5, 0.9688, 0.6974, 0.9688, 0.7632, 0.9375, 0.7632, 0.9375, 0.6974, 0.9688, 0.1709, 0.9688, 0.2368, 0.9375, 0.2368, 0.9375, 0.1709, 0.9688, 0.6316, 0.9688, 0.6974, 0.9375, 0.6974, 0.9375, 0.6316, 0.9688, 0.1051, 0.9688, 0.1709, 0.9375, 0.1709, 0.9375, 0.1051, 0.9688, 0.5658, 0.9688, 0.6316, 0.9375, 0.6316, 0.9375, 0.5658, 0.9688, 0.03931, 0.9688, 0.1051, 0.9375, 0.1051, 0.9375, 0.03931, 0.9688, 0.5, 0.9688, 0.5658, 0.9375, 0.5658, 0.9375, 0.5, 0.9063, 0.03931, 0.875, 0.03931, 0.875, 9.163e-05, 0.9063, 9.163e-05, 0.0626, 0.9607, 0.09385, 0.9607, 0.09385, 0.9999, 0.0626, 0.9999, 0.9688, 0.4342, 0.9688, 0.5, 0.9375, 0.5, 0.9375, 0.4342, 0.9688, 0.8949, 0.9688, 0.9607, 0.9375, 0.9607, 0.9375, 0.8949, 0.9688, 0.3684, 0.9688, 0.4342, 0.9375, 0.4342, 0.9375, 0.3684, 0.9688, 0.8291, 0.9688, 0.8949, 0.9375, 0.8949, 0.9375, 0.8291, 0.9688, 0.3026, 0.9688, 0.3684, 0.9375, 0.3684, 0.9375, 0.3026, 0.9688, 0.7632, 0.9688, 0.8291, 0.9375, 0.8291, 0.9375, 0.7632, 0.9688, 0.2368, 0.9688, 0.3026, 0.9375, 0.3026, 0.9375, 0.2368, 0.9375, 0.4342, 0.9375, 0.5, 0.9063, 0.5, 0.9063, 0.4342, 0.9375, 0.8949, 0.9375, 0.9607, 0.9063, 0.9607, 0.9063, 0.8949, 0.9375, 0.3684, 0.9375, 0.4342, 0.9063, 0.4342, 0.9063, 0.3684, 0.9375, 0.8291, 0.9375, 0.8949, 0.9063, 0.8949, 0.9063, 0.8291, 0.9375, 0.3026, 0.9375, 0.3684, 0.9063, 0.3684, 0.9063, 0.3026, 0.9375, 0.7632, 0.9375, 0.8291, 0.9063, 0.8291, 0.9063, 0.7632, 0.9375, 0.2368, 0.9375, 0.3026, 0.9063, 0.3026, 0.9063, 0.2368, 0.9375, 0.6974, 0.9375, 0.7632, 0.9063, 0.7632, 0.9063, 0.6974, 0.9375, 0.1709, 0.9375, 0.2368, 0.9063, 0.2368, 0.9063, 0.1709, 0.9375, 0.6316, 0.9375, 0.6974, 0.9063, 0.6974, 0.9063, 0.6316, 0.9375, 0.1051, 0.9375, 0.1709, 0.9063, 0.1709, 0.9063, 0.1051, 0.9375, 0.5658, 0.9375, 0.6316, 0.9063, 0.6316, 0.9063, 0.5658, 0.9375, 0.03931, 0.9375, 0.1051, 0.9063, 0.1051, 0.9063, 0.03931, 0.9375, 0.5, 0.9375, 0.5658, 0.9063, 0.5658, 0.9063, 0.5, 0.5001, 0.03931, 0.4688, 0.03931, 0.4688, 9.165e-05, 0.5001, 9.165e-05, 0.8125, 0.03931, 0.7813, 0.03931, 0.7813, 9.164e-05, 0.8125, 9.164e-05, 0.9063, 0.1709, 0.9063, 0.2368, 0.875, 0.2368, 0.875, 0.1709, 0.9063, 0.6316, 0.9063, 0.6974, 0.875, 0.6974, 0.875, 0.6316, 0.9063, 0.1051, 0.9063, 0.1709, 0.875, 0.1709, 0.875, 0.1051, 0.9063, 0.5658, 0.9063, 0.6316, 0.875, 0.6316, 0.875, 0.5658, 0.9063, 0.03931, 0.9063, 0.1051, 0.875, 0.1051, 0.875, 0.03931, 0.9063, 0.5, 0.9063, 0.5658, 0.875, 0.5658, 0.875, 0.5, 0.0626, 0.03931, 0.03136, 0.03931, 0.03136, 9.168e-05, 0.0626, 9.168e-05, 0.2501, 0.9607, 0.2813, 0.9607, 0.2813, 0.9999, 0.2501, 0.9999, 0.9063, 0.4342, 0.9063, 0.5, 0.875, 0.5, 0.875, 0.4342, 0.9063, 0.8949, 0.9063, 0.9607, 0.875, 0.9607, 0.875, 0.8949, 0.9063, 0.3684, 0.9063, 0.4342, 0.875, 0.4342, 0.875, 0.3684, 0.9063, 0.8291, 0.9063, 0.8949, 0.875, 0.8949, 0.875, 0.8291, 0.9063, 0.3026, 0.9063, 0.3684, 0.875, 0.3684, 0.875, 0.3026, 0.9063, 0.7632, 0.9063, 0.8291, 0.875, 0.8291, 0.875, 0.7632, 0.9063, 0.2368, 0.9063, 0.3026, 0.875, 0.3026, 0.875, 0.2368, 0.9063, 0.6974, 0.9063, 0.7632, 0.875, 0.7632, 0.875, 0.6974, 0.875, 0.3684, 0.875, 0.4342, 0.8438, 0.4342, 0.8438, 0.3684, 0.875, 0.8291, 0.875, 0.8949, 0.8438, 0.8949, 0.8438, 0.8291, 0.875, 0.3026, 0.875, 0.3684, 0.8438, 0.3684, 0.8438, 0.3026, 0.875, 0.7632, 0.875, 0.8291, 0.8438, 0.8291, 0.8438, 0.7632, 0.875, 0.2368, 0.875, 0.3026, 0.8438, 0.3026, 0.8438, 0.2368, 0.875, 0.6974, 0.875, 0.7632, 0.8438, 0.7632, 0.8438, 0.6974, 0.875, 0.1709, 0.875, 0.2368, 0.8438, 0.2368, 0.8438, 0.1709, 0.875, 0.6316, 0.875, 0.6974, 0.8438, 0.6974, 0.8438, 0.6316, 0.875, 0.1051, 0.875, 0.1709, 0.8438, 0.1709, 0.8438, 0.1051, 0.875, 0.5658, 0.875, 0.6316, 0.8438, 0.6316, 0.8438, 0.5658, 0.875, 0.03931, 0.875, 0.1051, 0.8438, 0.1051, 0.8438, 0.03931, 0.875, 0.5, 0.875, 0.5658, 0.8438, 0.5658, 0.8438, 0.5, 0.1563, 0.9607, 0.1876, 0.9607, 0.1876, 0.9999, 0.1563, 0.9999, 0.3438, 0.9607, 0.3751, 0.9607, 0.3751, 0.9999, 0.3438, 0.9999, 0.875, 0.4342, 0.875, 0.5, 0.8438, 0.5, 0.8438, 0.4342, 0.875, 0.8949, 0.875, 0.9607, 0.8438, 0.9607, 0.8438, 0.8949, 0.8438, 0.1051, 0.8438, 0.1709, 0.8125, 0.1709, 0.8125, 0.1051, 0.8438, 0.5658, 0.8438, 0.6316, 0.8125, 0.6316, 0.8125, 0.5658, 0.8438, 0.03931, 0.8438, 0.1051, 0.8125, 0.1051, 0.8125, 0.03931, 0.8438, 0.5, 0.8438, 0.5658, 0.8125, 0.5658, 0.8125, 0.5, 0.5625, 0.9607, 0.5938, 0.9607, 0.5938, 0.9999, 0.5625, 0.9999, 1.0, 0.03931, 0.9688, 0.03931, 0.9688, 9.163e-05, 1.0, 9.163e-05, 0.8438, 0.4342, 0.8438, 0.5, 0.8125, 0.5, 0.8125, 0.4342, 0.8438, 0.8949, 0.8438, 0.9607, 0.8125, 0.9607, 0.8125, 0.8949, 0.8438, 0.3684, 0.8438, 0.4342, 0.8125, 0.4342, 0.8125, 0.3684, 0.8438, 0.8291, 0.8438, 0.8949, 0.8125, 0.8949, 0.8125, 0.8291, 0.8438, 0.3026, 0.8438, 0.3684, 0.8125, 0.3684, 0.8125, 0.3026, 0.8438, 0.7632, 0.8438, 0.8291, 0.8125, 0.8291, 0.8125, 0.7632, 0.8438, 0.2368, 0.8438, 0.3026, 0.8125, 0.3026, 0.8125, 0.2368, 0.8438, 0.6974, 0.8438, 0.7632, 0.8125, 0.7632, 0.8125, 0.6974, 0.8438, 0.1709, 0.8438, 0.2368, 0.8125, 0.2368, 0.8125, 0.1709, 0.8438, 0.6316, 0.8438, 0.6974, 0.8125, 0.6974, 0.8125, 0.6316, 0.8125, 0.8291, 0.8125, 0.8949, 0.7813, 0.8949, 0.7813, 0.8291, 0.8125, 0.3026, 0.8125, 0.3684, 0.7813, 0.3684, 0.7813, 0.3026, 0.8125, 0.7632, 0.8125, 0.8291, 0.7813, 0.8291, 0.7813, 0.7632, 0.8125, 0.2368, 0.8125, 0.3026, 0.7813, 0.3026, 0.7813, 0.2368, 0.8125, 0.6974, 0.8125, 0.7632, 0.7813, 0.7632, 0.7813, 0.6974, 0.8125, 0.1709, 0.8125, 0.2368, 0.7813, 0.2368, 0.7813, 0.1709, 0.8125, 0.6316, 0.8125, 0.6974, 0.7813, 0.6974, 0.7813, 0.6316, 0.8125, 0.1051, 0.8125, 0.1709, 0.7813, 0.1709, 0.7813, 0.1051, 0.8125, 0.5658, 0.8125, 0.6316, 0.7813, 0.6316, 0.7813, 0.5658, 0.8125, 0.03931, 0.8125, 0.1051, 0.7813, 0.1051, 0.7813, 0.03931, 0.8125, 0.5, 0.8125, 0.5658, 0.7813, 0.5658, 0.7813, 0.5, 0.1251, 0.03931, 0.09385, 0.03931, 0.09385, 9.167e-05, 0.1251, 9.167e-05, 0.09385, 0.03931, 0.0626, 0.03931, 0.0626, 9.168e-05, 0.09385, 9.167e-05, 0.8125, 0.4342, 0.8125, 0.5, 0.7813, 0.5, 0.7813, 0.4342, 0.8125, 0.8949, 0.8125, 0.9607, 0.7813, 0.9607, 0.7813, 0.8949, 0.8125, 0.3684, 0.8125, 0.4342, 0.7813, 0.4342, 0.7813, 0.3684, 0.7813, 0.5658, 0.7813, 0.6316, 0.75, 0.6316, 0.75, 0.5658, 0.7813, 0.03931, 0.7813, 0.1051, 0.75, 0.1051, 0.75, 0.03931, 0.7813, 0.5, 0.7813, 0.5658, 0.75, 0.5658, 0.75, 0.5, 0.3751, 0.9607, 0.4063, 0.9607, 0.4063, 0.9999, 0.3751, 0.9999, 0.9688, 0.9607, 1.0, 0.9607, 1.0, 0.9999, 0.9688, 0.9999, 0.7813, 0.4342, 0.7813, 0.5, 0.75, 0.5, 0.75, 0.4342, 0.7813, 0.8949, 0.7813, 0.9607, 0.75, 0.9607, 0.75, 0.8949, 0.7813, 0.3684, 0.7813, 0.4342, 0.75, 0.4342, 0.75, 0.3684, 0.7813, 0.8291, 0.7813, 0.8949, 0.75, 0.8949, 0.75, 0.8291, 0.7813, 0.3026, 0.7813, 0.3684, 0.75, 0.3684, 0.75, 0.3026, 0.7813, 0.7632, 0.7813, 0.8291, 0.75, 0.8291, 0.75, 0.7632, 0.7813, 0.2368, 0.7813, 0.3026, 0.75, 0.3026, 0.75, 0.2368, 0.7813, 0.6974, 0.7813, 0.7632, 0.75, 0.7632, 0.75, 0.6974, 0.7813, 0.1709, 0.7813, 0.2368, 0.75, 0.2368, 0.75, 0.1709, 0.7813, 0.6316, 0.7813, 0.6974, 0.75, 0.6974, 0.75, 0.6316, 0.7813, 0.1051, 0.7813, 0.1709, 0.75, 0.1709, 0.75, 0.1051, 0.75, 0.3026, 0.75, 0.3684, 0.7188, 0.3684, 0.7188, 0.3026, 0.75, 0.7632, 0.75, 0.8291, 0.7188, 0.8291, 0.7188, 0.7632, 0.75, 0.2368, 0.75, 0.3026, 0.7188, 0.3026, 0.7188, 0.2368, 0.75, 0.6974, 0.75, 0.7632, 0.7188, 0.7632, 0.7188, 0.6974, 0.75, 0.1709, 0.75, 0.2368, 0.7188, 0.2368, 0.7188, 0.1709, 0.75, 0.6316, 0.75, 0.6974, 0.7188, 0.6974, 0.7188, 0.6316, 0.75, 0.1051, 0.75, 0.1709, 0.7188, 0.1709, 0.7188, 0.1051, 0.75, 0.5658, 0.75, 0.6316, 0.7188, 0.6316, 0.7188, 0.5658, 0.75, 0.03931, 0.75, 0.1051, 0.7188, 0.1051, 0.7188, 0.03931, 0.75, 0.5, 0.75, 0.5658, 0.7188, 0.5658, 0.7188, 0.5, 0.2813, 0.03931, 0.2501, 0.03931, 0.2501, 9.167e-05, 0.2813, 9.166e-05, 0.7188, 0.03931, 0.6875, 0.03931, 0.6875, 9.164e-05, 0.7188, 9.164e-05, 0.75, 0.4342, 0.75, 0.5, 0.7188, 0.5, 0.7188, 0.4342, 0.75, 0.8949, 0.75, 0.9607, 0.7188, 0.9607, 0.7188, 0.8949, 0.75, 0.3684, 0.75, 0.4342, 0.7188, 0.4342, 0.7188, 0.3684, 0.75, 0.8291, 0.75, 0.8949, 0.7188, 0.8949, 0.7188, 0.8291, 0.7188, 0.03931, 0.7188, 0.1051, 0.6875, 0.1051, 0.6875, 0.03931, 0.7188, 0.5, 0.7188, 0.5658, 0.6875, 0.5658, 0.6875, 0.5, 0.6563, 0.9607, 0.6875, 0.9607, 0.6875, 0.9999, 0.6563, 0.9999, 0.8438, 0.9607, 0.875, 0.9607, 0.875, 0.9999, 0.8438, 0.9999, 0.7188, 0.4342, 0.7188, 0.5, 0.6875, 0.5, 0.6875, 0.4342, 0.7188, 0.8949, 0.7188, 0.9607, 0.6875, 0.9607, 0.6875, 0.8949, 0.7188, 0.3684, 0.7188, 0.4342, 0.6875, 0.4342, 0.6875, 0.3684, 0.7188, 0.8291, 0.7188, 0.8949, 0.6875, 0.8949, 0.6875, 0.8291, 0.7188, 0.3026, 0.7188, 0.3684, 0.6875, 0.3684, 0.6875, 0.3026, 0.7188, 0.7632, 0.7188, 0.8291, 0.6875, 0.8291, 0.6875, 0.7632, 0.7188, 0.2368, 0.7188, 0.3026, 0.6875, 0.3026, 0.6875, 0.2368, 0.7188, 0.6974, 0.7188, 0.7632, 0.6875, 0.7632, 0.6875, 0.6974, 0.7188, 0.1709, 0.7188, 0.2368, 0.6875, 0.2368, 0.6875, 0.1709, 0.7188, 0.6316, 0.7188, 0.6974, 0.6875, 0.6974, 0.6875, 0.6316, 0.7188, 0.1051, 0.7188, 0.1709, 0.6875, 0.1709, 0.6875, 0.1051, 0.7188, 0.5658, 0.7188, 0.6316, 0.6875, 0.6316, 0.6875, 0.5658, 0.6875, 0.7632, 0.6875, 0.8291, 0.6563, 0.8291, 0.6563, 0.7632, 0.6875, 0.2368, 0.6875, 0.3026, 0.6563, 0.3026, 0.6563, 0.2368, 0.6875, 0.6974, 0.6875, 0.7632, 0.6563, 0.7632, 0.6563, 0.6974, 0.6875, 0.1709, 0.6875, 0.2368, 0.6563, 0.2368, 0.6563, 0.1709, 0.6875, 0.6316, 0.6875, 0.6974, 0.6563, 0.6974, 0.6563, 0.6316, 0.6875, 0.1051, 0.6875, 0.1709, 0.6563, 0.1709, 0.6563, 0.1051, 0.6875, 0.5658, 0.6875, 0.6316, 0.6563, 0.6316, 0.6563, 0.5658, 0.6875, 0.03931, 0.6875, 0.1051, 0.6563, 0.1051, 0.6563, 0.03931, 0.6875, 0.5, 0.6875, 0.5658, 0.6563, 0.5658, 0.6563, 0.5, 0.1876, 0.03931, 0.1563, 0.03931, 0.1563, 9.167e-05, 0.1876, 9.167e-05, 0.3751, 0.03931, 0.3438, 0.03931, 0.3438, 9.166e-05, 0.3751, 9.166e-05, 0.6875, 0.4342, 0.6875, 0.5, 0.6563, 0.5, 0.6563, 0.4342, 0.6875, 0.8949, 0.6875, 0.9607, 0.6563, 0.9607, 0.6563, 0.8949, 0.6875, 0.3684, 0.6875, 0.4342, 0.6563, 0.4342, 0.6563, 0.3684, 0.6875, 0.8291, 0.6875, 0.8949, 0.6563, 0.8949, 0.6563, 0.8291, 0.6875, 0.3026, 0.6875, 0.3684, 0.6563, 0.3684, 0.6563, 0.3026, 0.6563, 0.5, 0.6563, 0.5658, 0.625, 0.5658, 0.625, 0.5, 0.4376, 0.9607, 0.4688, 0.9607, 0.4688, 0.9999, 0.4376, 0.9999, 0.75, 0.9607, 0.7813, 0.9607, 0.7813, 0.9999, 0.75, 0.9999, 0.6563, 0.4342, 0.6563, 0.5, 0.625, 0.5, 0.625, 0.4342, 0.6563, 0.8949, 0.6563, 0.9607, 0.625, 0.9607, 0.625, 0.8949, 0.6563, 0.3684, 0.6563, 0.4342, 0.625, 0.4342, 0.625, 0.3684, 0.6563, 0.8291, 0.6563, 0.8949, 0.625, 0.8949, 0.625, 0.8291, 0.6563, 0.3026, 0.6563, 0.3684, 0.625, 0.3684, 0.625, 0.3026, 0.6563, 0.7632, 0.6563, 0.8291, 0.625, 0.8291, 0.625, 0.7632, 0.6563, 0.2368, 0.6563, 0.3026, 0.625, 0.3026, 0.625, 0.2368, 0.6563, 0.6974, 0.6563, 0.7632, 0.625, 0.7632, 0.625, 0.6974, 0.6563, 0.1709, 0.6563, 0.2368, 0.625, 0.2368, 0.625, 0.1709, 0.6563, 0.6316, 0.6563, 0.6974, 0.625, 0.6974, 0.625, 0.6316, 0.6563, 0.1051, 0.6563, 0.1709, 0.625, 0.1709, 0.625, 0.1051, 0.6563, 0.5658, 0.6563, 0.6316, 0.625, 0.6316, 0.625, 0.5658, 0.6563, 0.03931, 0.6563, 0.1051, 0.625, 0.1051, 0.625, 0.03931, 0.625, 0.2368, 0.625, 0.3026, 0.5938, 0.3026, 0.5938, 0.2368, 0.625, 0.6974, 0.625, 0.7632, 0.5938, 0.7632, 0.5938, 0.6974, 0.625, 0.1709, 0.625, 0.2368, 0.5938, 0.2368, 0.5938, 0.1709, 0.625, 0.6316, 0.625, 0.6974, 0.5938, 0.6974, 0.5938, 0.6316, 0.625, 0.1051, 0.625, 0.1709, 0.5938, 0.1709, 0.5938, 0.1051, 0.625, 0.5658, 0.625, 0.6316, 0.5938, 0.6316, 0.5938, 0.5658, 0.625, 0.03931, 0.625, 0.1051, 0.5938, 0.1051, 0.5938, 0.03931, 0.625, 0.5, 0.625, 0.5658, 0.5938, 0.5658, 0.5938, 0.5, 0.4688, 0.9607, 0.5001, 0.9607, 0.5001, 0.9999, 0.4688, 0.9999, 0.3126, 0.9607, 0.3438, 0.9607, 0.3438, 0.9999, 0.3126, 0.9999, 0.625, 0.4342, 0.625, 0.5, 0.5938, 0.5, 0.5938, 0.4342, 0.625, 0.8949, 0.625, 0.9607, 0.5938, 0.9607, 0.5938, 0.8949, 0.625, 0.3684, 0.625, 0.4342, 0.5938, 0.4342, 0.5938, 0.3684, 0.625, 0.8291, 0.625, 0.8949, 0.5938, 0.8949, 0.5938, 0.8291, 0.625, 0.3026, 0.625, 0.3684, 0.5938, 0.3684, 0.5938, 0.3026, 0.625, 0.7632, 0.625, 0.8291, 0.5938, 0.8291, 0.5938, 0.7632, 0.1251, 0.9607, 0.1563, 0.9607, 0.1563, 0.9999, 0.1251, 0.9999, 0.5938, 0.4342, 0.5938, 0.5, 0.5625, 0.5, 0.5625, 0.4342, 0.5938, 0.8949, 0.5938, 0.9607, 0.5625, 0.9607, 0.5625, 0.8949, 0.5938, 0.3684, 0.5938, 0.4342, 0.5625, 0.4342, 0.5625, 0.3684, 0.5938, 0.8291, 0.5938, 0.8949, 0.5625, 0.8949, 0.5625, 0.8291, 0.5938, 0.3026, 0.5938, 0.3684, 0.5625, 0.3684, 0.5625, 0.3026, 0.5938, 0.7632, 0.5938, 0.8291, 0.5625, 0.8291, 0.5625, 0.7632, 0.5938, 0.2368, 0.5938, 0.3026, 0.5625, 0.3026, 0.5625, 0.2368, 0.5938, 0.6974, 0.5938, 0.7632, 0.5625, 0.7632, 0.5625, 0.6974, 0.5938, 0.1709, 0.5938, 0.2368, 0.5625, 0.2368, 0.5625, 0.1709, 0.5938, 0.6316, 0.5938, 0.6974, 0.5625, 0.6974, 0.5625, 0.6316, 0.5938, 0.1051, 0.5938, 0.1709, 0.5625, 0.1709, 0.5625, 0.1051, 0.5938, 0.5658, 0.5938, 0.6316, 0.5625, 0.6316, 0.5625, 0.5658, 0.5938, 0.03931, 0.5938, 0.1051, 0.5625, 0.1051, 0.5625, 0.03931, 0.5938, 0.5, 0.5938, 0.5658, 0.5625, 0.5658, 0.5625, 0.5, 0.6875, 0.03931, 0.6563, 0.03931, 0.6563, 9.164e-05, 0.6875, 9.164e-05, 0.5625, 0.1709, 0.5625, 0.2368, 0.5313, 0.2368, 0.5313, 0.1709, 0.5625, 0.6316, 0.5625, 0.6974, 0.5313, 0.6974, 0.5313, 0.6316, 0.5625, 0.1051, 0.5625, 0.1709, 0.5313, 0.1709, 0.5313, 0.1051, 0.5625, 0.5658, 0.5625, 0.6316, 0.5313, 0.6316, 0.5313, 0.5658, 0.5625, 0.03931, 0.5625, 0.1051, 0.5313, 0.1051, 0.5313, 0.03931, 0.5625, 0.5, 0.5625, 0.5658, 0.5313, 0.5658, 0.5313, 0.5, 0.9375, 0.9607, 0.9688, 0.9607, 0.9688, 0.9999, 0.9375, 0.9999, 0.875, 0.03931, 0.8438, 0.03931, 0.8438, 9.163e-05, 0.875, 9.163e-05, 0.5625, 0.4342, 0.5625, 0.5, 0.5313, 0.5, 0.5313, 0.4342, 0.5625, 0.8949, 0.5625, 0.9607, 0.5313, 0.9607, 0.5313, 0.8949, 0.5625, 0.3684, 0.5625, 0.4342, 0.5313, 0.4342, 0.5313, 0.3684, 0.5625, 0.8291, 0.5625, 0.8949, 0.5313, 0.8949, 0.5313, 0.8291, 0.5625, 0.3026, 0.5625, 0.3684, 0.5313, 0.3684, 0.5313, 0.3026, 0.5625, 0.7632, 0.5625, 0.8291, 0.5313, 0.8291, 0.5313, 0.7632, 0.5625, 0.2368, 0.5625, 0.3026, 0.5313, 0.3026, 0.5313, 0.2368, 0.5625, 0.6974, 0.5625, 0.7632, 0.5313, 0.7632, 0.5313, 0.6974, 0.5313, 0.8949, 0.5313, 0.9607, 0.5001, 0.9607, 0.5001, 0.8949, 0.5313, 0.3684, 0.5313, 0.4342, 0.5001, 0.4342, 0.5001, 0.3684, 0.5313, 0.8291, 0.5313, 0.8949, 0.5001, 0.8949, 0.5001, 0.8291, 0.5313, 0.3026, 0.5313, 0.3684, 0.5001, 0.3684, 0.5001, 0.3026, 0.5313, 0.7632, 0.5313, 0.8291, 0.5001, 0.8291, 0.5001, 0.7632, 0.5313, 0.2368, 0.5313, 0.3026, 0.5001, 0.3026, 0.5001, 0.2368, 0.5313, 0.6974, 0.5313, 0.7632, 0.5001, 0.7632, 0.5001, 0.6974, 0.5313, 0.1709, 0.5313, 0.2368, 0.5001, 0.2368, 0.5001, 0.1709, 0.5313, 0.6316, 0.5313, 0.6974, 0.5001, 0.6974, 0.5001, 0.6316, 0.5313, 0.1051, 0.5313, 0.1709, 0.5001, 0.1709, 0.5001, 0.1051, 0.5313, 0.5658, 0.5313, 0.6316, 0.5001, 0.6316, 0.5001, 0.5658, 0.5313, 0.03931, 0.5313, 0.1051, 0.5001, 0.1051, 0.5001, 0.03931, 0.5313, 0.5, 0.5313, 0.5658, 0.5001, 0.5658, 0.5001, 0.5, 0.7813, 0.03931, 0.75, 0.03931, 0.75, 9.164e-05, 0.7813, 9.164e-05, 0.9688, 0.03931, 0.9375, 0.03931, 0.9375, 9.163e-05, 0.9688, 9.163e-05, 0.5313, 0.4342, 0.5313, 0.5, 0.5001, 0.5, 0.5001, 0.4342, 0.5599, 0.006586, 0.5628, 0.01037, 0.5652, 0.01519, 0.5671, 0.02085, 0.5684, 0.02715, 0.569, 0.03383, 0.569, 0.04064, 0.5684, 0.04732, 0.5671, 0.05361, 0.5652, 0.05928, 0.5628, 0.06409, 0.5599, 0.06788, 0.5568, 0.07049, 0.5535, 0.07181, 0.55, 0.07181, 0.5467, 0.07049, 0.5436, 0.06788, 0.5407, 0.06409, 0.5383, 0.05928, 0.5364, 0.05361, 0.5351, 0.04732, 0.5345, 0.04064, 0.5345, 0.03383, 0.5351, 0.02715, 0.5364, 0.02085, 0.5383, 0.01519, 0.5407, 0.01037, 0.5436, 0.006586, 0.5467, 0.003979, 0.55, 0.00265, 0.5535, 0.00265, 0.5568, 0.003979, 0.5189, 0.00265, 0.5222, 0.003979, 0.5253, 0.006586, 0.5282, 0.01037, 0.5306, 0.01519, 0.5325, 0.02085, 0.5338, 0.02715, 0.5344, 0.03383, 0.5344, 0.04064, 0.5338, 0.04732, 0.5325, 0.05361, 0.5306, 0.05928, 0.5282, 0.06409, 0.5253, 0.06788, 0.5222, 0.07049, 0.5189, 0.07181, 0.5154, 0.07181, 0.5121, 0.07049, 0.509, 0.06788, 0.5061, 0.06409, 0.5037, 0.05928, 0.5018, 0.05361, 0.5005, 0.04732, 0.4999, 0.04064, 0.4999, 0.03383, 0.5005, 0.02715, 0.5018, 0.02085, 0.5037, 0.01519, 0.5061, 0.01037, 0.509, 0.006586, 0.5121, 0.003979, 0.5154, 0.00265])
me_sphere.materials.append(mat_globe)
me_sphere.use_remesh_preserve_volume = False
me_sphere.use_remesh_preserve_attributes = False
me_sphere.use_mirror_vertex_groups = False
me_sphere.update()
me_plane = bpy.data.meshes.new('Plane')
me_plane.from_pydata([(-0.6, 1.9, 2.609e-07), (-0.8, 1.8, 4.466e-08), (-0.6, 1.7, 4.904e-08), (-0.8, 1.6, 5.341e-08), (-0.9, 1.6, 5.341e-08), (-1.2, 1.4, 6.215e-08), (-0.9, 1.2, 7.089e-08)], [(1, 0), (2, 1), (3, 2), (4, 3), (5, 4), (6, 5)], [])
me_plane.use_remesh_preserve_volume = False
me_plane.use_remesh_preserve_attributes = False
me_plane.use_mirror_vertex_groups = False
me_plane.update()
me_plane_003 = bpy.data.meshes.new('Plane.003')
me_plane_003.from_pydata([(-0.46, 0.3, -5.682e-08), (-0.46, 0.6, 1.748e-08), (-0.2, 0.1, -4.808e-08), (-0.1, 0.1, -4.808e-08), (0.0, 0.15, -5.027e-08), (0.4, -0.3, -3.06e-08), (0.35, -0.4, -2.623e-08), (-0.27, 0.8, 8.742e-09), (-0.27, 0.9, 4.371e-09), (-0.17, 1.0, 0.0), (0.35, -0.5, -2.186e-08), (0.39, -0.6, -1.748e-08), (0.39, -0.7, -1.311e-08), (0.49, -0.8, -8.742e-09), (0.49, -0.95, -2.186e-09), (0.69, -0.95, -2.186e-09), (0.25, -0.1, -3.934e-08), (0.2, 0.15, -5.027e-08), (0.25, 0.1, -4.808e-08), (0.4, -0.25, -3.278e-08), (0.94, -0.7, -1.311e-08), (0.99, -0.7, -1.311e-08), (0.99, -0.55, -1.967e-08), (1.14, -0.45, -2.404e-08), (1.14, -0.3, -3.06e-08), (1.09, -0.25, -3.278e-08), (1.09, -0.15, -3.715e-08), (1.19, -0.05, -4.153e-08), (1.19, 0.05, -4.59e-08), (1.39, 0.26, -5.508e-08), (1.39, 0.31, -5.726e-08), (1.19, 0.31, -5.726e-08), (0.99, 0.61, -7.038e-08), (0.99, 0.71, -7.475e-08), (1.09, 0.71, -7.475e-08), (1.19, 0.51, -6.6e-08), (1.19, 0.41, -6.163e-08), (1.39, 0.41, -6.163e-08), (1.64, 0.66, -7.256e-08), (1.44, 0.66, -7.256e-08), (1.34, 0.79, -7.824e-08), (1.44, 0.79, -7.824e-08), (1.49, 0.74, -7.606e-08), (1.84, 0.74, -7.606e-08), (2.04, 0.54, -6.732e-08), (2.04, 0.44, -6.294e-08), (2.14, 0.24, -5.42e-08), (2.19, 0.24, -5.42e-08), (2.24, 0.19, -5.202e-08), (2.29, 0.24, -5.42e-08), (2.24, 0.29, -5.639e-08), (2.24, 0.44, -6.294e-08), (2.44, 0.59, -6.95e-08), (2.54, 0.59, -6.95e-08), (2.64, 0.49, -6.513e-08), (2.64, 0.44, -6.294e-08), (2.69, 0.44, -6.294e-08), (2.74, 0.39, -6.076e-08), (2.74, 0.24, -5.42e-08), (1.64, 0.56, -6.819e-08), (-0.22, 1.05, -2.186e-09), (-0.27, 1.05, -2.186e-09), (-0.27, 1.1, -4.371e-09), (-0.22, 1.15, -6.557e-09), (-0.27, 1.2, -8.742e-09), (-0.02, 1.2, -8.742e-09), (-0.02, 1.3, -1.311e-08), (-0.12, 1.35, -1.53e-08), (-0.02, 1.4, -1.748e-08), (0.03, 1.4, -1.748e-08), (0.13, 1.45, -1.967e-08), (0.18, 1.5, -2.186e-08), (0.24, 1.5, -2.186e-08), (0.24, 1.55, -2.404e-08), (0.29, 1.6, -2.623e-08), (0.29, 1.55, -2.404e-08), (0.34, 1.55, -2.404e-08), (0.34, 1.5, -2.186e-08), (0.44, 1.5, -2.186e-08), (0.49, 1.55, -2.404e-08), (0.59, 1.55, -2.404e-08), (0.64, 1.6, -2.623e-08), (-0.12, 1.0, 0.0), (-0.02, 1.05, -2.186e-09), (-0.02, 1.1, -4.371e-09), (0.03, 1.15, -6.557e-09), (0.08, 1.15, -6.557e-09), (0.08, 1.2, -8.742e-09), (0.18, 1.2, -8.742e-09), (0.255, 1.25, -1.093e-08), (0.28, 1.25, -1.093e-08), (0.28, 1.2, -8.742e-09), (0.38, 1.15, -6.557e-09), (0.38, 1.06, -2.623e-09), (0.355, 1.06, -2.623e-09), (0.43, 1.01, -4.371e-10), (0.505, 1.11, -4.808e-09), (0.48, 1.135, -5.901e-09), (0.43, 1.16, -6.994e-09), (0.33, 1.235, -1.027e-08), (0.33, 1.25, -1.093e-08), (0.43, 1.25, -1.093e-08), (0.48, 1.2, -8.742e-09), (0.53, 1.2, -8.742e-09), (0.53, 1.1, -4.371e-09), (0.58, 1.05, -2.186e-09), (0.38, 1.21, -9.179e-09), (0.48, 1.11, -4.808e-09), (0.48, 1.085, -3.715e-09), (0.43, 1.035, -1.53e-09), (0.355, 1.035, -1.53e-09), (0.43, 1.11, -4.808e-09), (0.43, 1.06, -2.623e-09), (0.605, 1.05, -2.186e-09), (0.63, 1.025, -1.093e-09), (0.68, 1.075, -3.278e-09), (0.63, 1.125, -5.464e-09), (0.73, 1.125, -5.464e-09), (0.73, 1.075, -3.278e-09), (0.78, 1.025, -1.093e-09), (1.01, 1.025, -1.093e-09), (1.01, 0.925, 3.278e-09), (0.91, 0.85, 6.557e-09), (0.78, 0.85, 6.557e-09), (0.63, 0.9, 4.371e-09), (0.58, 0.9, 4.371e-09), (0.53, 0.85, 6.557e-09), (0.48, 0.85, 6.557e-09), (0.33, 0.95, 2.186e-09), (0.28, 0.95, 2.186e-09), (0.28, 1.025, -1.093e-09), (0.08, 1.025, -1.093e-09), (-0.02, 0.975, 1.093e-09), (-0.12, 0.975, 1.093e-09), (0.28, 1.125, -5.464e-09), (0.255, 1.075, -3.278e-09), (0.23, 1.075, -3.278e-09), (0.23, 1.125, -5.464e-09), (0.255, 1.15, -6.557e-09), (0.229, 1.175, -7.649e-09), (0.279, 1.175, -7.649e-09), (0.655, 1.0, 2.22e-16), (0.729, 0.975, 1.093e-09), (0.655, 0.975, 1.093e-09), (0.655, 1.025, -1.093e-09), (0.655, 1.05, -2.186e-09), (0.68, 1.05, -2.186e-09), (0.754, 1.0, 2.22e-16), (0.779, 1.025, -1.093e-09), (0.754, 1.025, -1.093e-09), (0.6957, 1.05, 1.173e-09), (0.7207, 1.025, -4.452e-09), (0.7207, 1.05, -2.186e-09), (0.904, 0.975, 1.093e-09), (0.805, 1.025, -1.093e-09), (0.83, 1.0, 2.22e-16), (0.855, 1.025, -1.093e-09), (0.88, 1.025, -1.093e-09), (0.905, 1.0, 2.22e-16), (0.955, 1.0, 2.22e-16), (0.954, 0.975, 1.093e-09), (0.929, 0.95, 2.186e-09), (0.69, 1.6, -2.623e-08), (0.69, 1.65, -2.841e-08), (0.79, 1.65, -2.841e-08), (0.79, 1.675, -2.951e-08), (0.565, 1.675, -2.951e-08), (0.59, 1.7, -3.06e-08), (0.59, 1.75, -3.278e-08), (0.69, 1.8, -3.497e-08), (0.69, 1.825, -3.606e-08), (0.59, 1.825, -3.606e-08), (0.59, 1.775, -3.388e-08), (0.49, 1.725, -3.169e-08), (0.49, 1.675, -2.951e-08), (0.54, 1.65, -2.841e-08), (0.49, 1.625, -2.732e-08), (0.49, 1.6, -0.06), (0.44, 1.55, -2.404e-08), (0.39, 1.55, -2.404e-08), (0.29, 1.65, -2.841e-08), (0.24, 1.6, -2.623e-08), (0.19, 1.6, -2.623e-08), (0.14, 1.65, -2.841e-08), (0.14, 1.7, -3.06e-08), (0.19, 1.75, -3.278e-08), (0.29, 1.75, -3.278e-08), (0.29, 1.775, -3.388e-08), (0.49, 1.925, -4.043e-08), (0.59, 1.925, -4.043e-08), (0.69, 1.975, -4.262e-08), (0.79, 1.975, -4.262e-08), (0.84, 1.925, -4.043e-08), (0.99, 1.925, -4.043e-08), (1.14, 1.875, -3.825e-08), (1.14, 1.85, -3.715e-08), (0.99, 1.85, -3.715e-08), (0.965, 1.825, -3.606e-08), (1.015, 1.775, -3.388e-08), (1.14, 1.825, -3.606e-08), (1.19, 1.825, -3.606e-08), (1.24, 1.875, -3.825e-08), (1.34, 1.875, -3.825e-08), (1.49, 1.925, -4.043e-08), (1.64, 1.925, -4.043e-08), (1.64, 1.95, -4.153e-08), (1.54, 1.95, -4.153e-08), (1.44, 2.0, -4.371e-08), (1.54, 2.1, -4.808e-08), (1.69, 2.1, -4.808e-08), (1.715, 2.125, -4.918e-08), (1.915, 2.125, -4.918e-08), (1.915, 2.1, -4.808e-08), (1.74, 2.1, -4.808e-08), (1.715, 2.075, -4.699e-08), (1.615, 2.075, -4.699e-08), (1.565, 2.025, -4.48e-08), (1.565, 1.975, -4.262e-08), (1.64, 1.975, -4.262e-08), (1.74, 1.925, -4.043e-08), (1.84, 1.925, -4.043e-08), (1.89, 1.9, -3.934e-08), (1.914, 1.9, -3.934e-08), (1.913, 1.925, -4.043e-08), (1.838, 1.975, -4.262e-08), (1.888, 1.975, -4.262e-08), (1.938, 2.025, -4.48e-08), (2.038, 2.025, -4.48e-08), (1.988, 1.975, -4.262e-08), (2.038, 1.925, -4.043e-08), (2.038, 1.875, -3.825e-08), (2.088, 1.925, -4.043e-08), (2.038, 1.975, -4.262e-08), (2.088, 2.025, -4.48e-08), (2.288, 2.025, -4.48e-08), (2.388, 2.075, -4.699e-08), (2.488, 2.075, -4.699e-08), (2.638, 2.125, -4.918e-08), (2.538, 2.125, -4.918e-08), (2.538, 2.175, -5.136e-08), (2.638, 2.225, -5.355e-08), (2.438, 2.225, -5.355e-08), (2.388, 2.175, -5.136e-08), (2.088, 2.175, -5.136e-08), (1.938, 2.225, -5.355e-08), (1.638, 2.225, -5.355e-08), (1.538, 2.275, -5.573e-08), (0.738, 2.275, -5.573e-08), (0.638, 2.175, -5.136e-08), (0.338, 2.175, -5.136e-08), (0.238, 2.275, -5.573e-08), (0.138, 2.175, -5.136e-08), (-0.362, 2.175, -5.136e-08), (-0.662, 1.875, -3.825e-08), (-0.962, 1.875, -3.825e-08), (-0.362, 1.825, -3.606e-08), (-0.512, 1.775, -3.388e-08), (-0.662, 1.825, -3.606e-08), (-1.262, 1.675, -2.951e-08), (-1.562, 1.975, -4.262e-08), (-1.562, 2.075, -4.699e-08), (-1.612, 2.125, -4.918e-08), (-2.112, 2.125, -4.918e-08), (-2.212, 2.025, -4.48e-08), (-2.112, 2.025, -4.48e-08), (-1.812, 1.925, -4.043e-08), (-1.812, 1.875, -3.825e-08), (-1.712, 1.875, -3.825e-08), (-1.812, 1.775, -3.388e-08), (-2.012, 1.775, -3.388e-08), (-2.062, 1.825, -3.606e-08), (-2.062, 1.875, -3.825e-08), (-2.212, 1.925, -4.043e-08), (-2.312, 1.825, -3.606e-08), (-2.312, 1.725, -3.169e-08), (-2.462, 1.775, -3.388e-08), (-2.662, 1.625, -2.732e-08), (-2.462, 1.525, -2.295e-08), (-2.262, 1.525, -2.295e-08), (-2.262, 1.425, -1.858e-08), (-2.162, 1.425, -1.858e-08), (-2.162, 1.525, -2.295e-08), (-2.112, 1.575, -2.513e-08), (-2.162, 1.625, -2.732e-08), (-2.162, 1.725, -3.169e-08), (-2.012, 1.725, -3.169e-08), (-1.862, 1.625, -2.732e-08), (-1.812, 1.675, -2.951e-08), (-1.562, 1.475, -2.076e-08), (-1.562, 1.375, -1.639e-08), (-1.462, 1.375, -1.639e-08), (-1.462, 1.325, -1.421e-08), (-1.662, 1.325, -1.421e-08), (-1.662, 1.425, -1.858e-08), (-1.862, 1.425, -1.858e-08), (-1.762, 1.325, -1.421e-08), (-1.762, 1.275, -1.202e-08), (-1.662, 1.275, -1.202e-08), (-1.762, 1.225, -9.835e-09), (-1.862, 1.225, -9.835e-09), (-2.112, 0.975, 1.093e-09), (-2.162, 0.975, 1.093e-09), (-2.262, 0.875, 5.464e-09), (-2.262, 0.825, 7.649e-09), (-2.212, 0.725, 1.202e-08), (-2.262, 0.675, 1.421e-08), (-2.312, 0.775, 9.835e-09), (-2.312, 0.825, 7.649e-09), (-2.612, 0.825, 7.649e-09), (-2.712, 0.725, 1.202e-08), (-2.712, 0.575, 1.858e-08), (-2.662, 0.525, 2.076e-08), (-2.562, 0.525, 2.076e-08), (-2.412, 0.625, 1.639e-08), (-2.412, 0.425, 2.513e-08), (-2.312, 0.425, 2.513e-08), (-2.312, 0.325, 2.951e-08), (-2.212, 0.225, 3.388e-08), (-2.162, 0.225, 3.388e-08), (-2.012, 0.325, 2.951e-08), (-1.762, 0.325, 2.951e-08), (-1.562, 0.125, 3.825e-08), (-1.462, 0.125, 3.825e-08), (-1.262, -0.075, 4.699e-08), (-1.062, -0.075, 4.699e-08), (-0.962, -0.175, 5.136e-08), (-0.962, -0.275, 5.573e-08), (-1.062, -0.375, 6.01e-08), (-1.062, -0.475, 6.447e-08), (-1.262, -0.675, 7.322e-08), (-1.362, -0.675, 7.322e-08), (-1.362, -0.775, 7.759e-08), (-1.862, -1.275, 9.944e-08), (-1.862, -1.375, 1.038e-07), (-1.912, -1.415, 1.056e-07), (-1.912, -1.465, 1.077e-07), (-1.872, -1.515, 1.099e-07), (-2.022, -1.515, 1.099e-07), (-2.072, -1.265, 9.901e-08), (-1.972, -0.765, 7.715e-08), (-1.972, -0.665, 7.278e-08), (-1.922, -0.575, 6.885e-08), (-1.972, -0.475, 6.447e-08), (-2.072, -0.475, 6.447e-08), (-2.272, -0.175, 5.136e-08), (-2.072, -1.415, 1.056e-07), (-2.272, -0.025, 4.48e-08), (-2.162, 0.125, 3.825e-08), (-2.162, 0.175, 3.606e-08), (-2.212, 0.2, 3.497e-08), (-2.262, 0.2, 3.497e-08), (-2.362, 0.3, 3.06e-08), (-2.412, 0.3, 3.06e-08), (-2.412, 0.35, 2.841e-08), (-2.512, 0.4, 2.623e-08), (-2.562, 0.4, 2.623e-08), (-2.612, 0.45, 2.404e-08), (-2.712, 0.45, 2.404e-08), (-2.912, 0.55, 1.967e-08), (-2.912, 0.65, 1.53e-08), (-3.112, 0.85, 6.557e-09), (-3.112, 0.8, 8.742e-09), (-3.012, 0.7, 1.311e-08), (-3.062, 0.65, 1.53e-08), (-3.262, 0.85, 6.557e-09), (-3.262, 0.95, 2.186e-09), (-3.362, 0.95, 2.186e-09), (-3.462, 1.15, -6.557e-09), (-3.462, 1.35, -1.53e-08), (-3.662, 1.55, -2.404e-08), (-3.762, 1.55, -2.404e-08), (-3.862, 1.65, -2.841e-08), (-4.162, 1.65, -2.841e-08), (-4.362, 1.55, -2.404e-08), (-4.562, 1.55, -2.404e-08), (-4.362, 1.65, -2.841e-08), (-4.562, 1.65, -2.841e-08), (-4.662, 1.75, -3.278e-08), (-4.562, 1.75, -3.278e-08), (-4.662, 1.85, -3.715e-08), (-4.562, 1.85, -3.715e-08), (-4.662, 1.95, -4.153e-08), (-3.662, 1.95, -4.153e-08), (-3.612, 1.9, -3.934e-08), (-3.112, 1.9, -3.934e-08), (-3.412, 2.0, -4.371e-08), (-4.662, 2.0, -4.371e-08), (-5.002, 2.0, -4.371e-08), (-2.362, 0.575, 1.858e-08), (-2.262, 0.625, 1.639e-08), (-2.162, 0.625, 1.639e-08), (-2.062, 0.575, 1.858e-08), (-2.062, 0.55, 1.967e-08), (-1.962, 0.55, 1.967e-08), (-1.912, 0.5, 2.186e-08), (-2.062, 0.5, 2.186e-08), (-2.162, 0.55, 1.967e-08), (-2.162, 0.575, 1.858e-08), (0.78, 1.175, -7.649e-09), (0.83, 1.125, -5.464e-09), (0.93, 1.175, -7.649e-09), (0.98, 1.175, -7.649e-09), (1.08, 1.125, -5.464e-09), (1.13, 1.125, -5.464e-09), (1.18, 1.175, -7.649e-09), (1.08, 1.225, -9.835e-09), (0.78, 1.225, -9.835e-09), (0.83, 1.275, -1.202e-08), (0.93, 1.275, -1.202e-08), (0.93, 1.225, -9.835e-09), (0.98, 1.275, -1.202e-08), (1.03, 1.275, -1.202e-08), (1.03, 1.225, -9.835e-09), (5.0, 2.0, -4.371e-08), (-2.912, 2.0, -4.371e-08), (-2.812, 1.9, -3.934e-08), (-2.712, 2.0, -4.371e-08), (-2.712, 2.1, -4.808e-08), (-2.612, 2.1, -4.808e-08), (-2.512, 2.2, -5.245e-08), (-2.412, 2.1, -4.808e-08), (-2.312, 2.1, -4.808e-08), (-2.288, 2.125, -4.918e-08), (-2.812, 1.775, -3.388e-08), (-3.162, 1.35, -1.53e-08), (-3.162, 1.55, -2.404e-08), (-2.612, 1.0, -1.066e-14), (-2.812, 0.55, 1.967e-08), (-2.787, 0.575, 1.858e-08), (-2.787, 0.725, 1.202e-08), (-0.16, 0.4, -6.12e-08), (-0.06, 0.3, -5.682e-08), (-0.36, 0.4, -6.12e-08), (0.89, 0.3, -5.682e-08), (0.99, 0.4, -6.12e-08), (1.23, -0.45, -2.404e-08), (1.28, -0.45, -2.404e-08), (1.33, -0.4, -2.623e-08), (1.33, -0.35, -2.841e-08), (1.38, -0.35, -2.841e-08), (1.38, -0.5, -2.186e-08), (1.33, -0.55, -1.967e-08), (1.33, -0.65, -1.53e-08), (1.28, -0.7, -1.311e-08), (1.23, -0.7, -1.311e-08), (1.18, -0.65, -1.53e-08), (1.23, -0.6, -1.748e-08), (-0.048, 1.425, -1.858e-08), (0.029, 1.425, -1.858e-08), (0.052, 1.475, -2.076e-08), (0.002, 1.475, -2.076e-08), (-0.048, 1.525, -2.295e-08), (-0.048, 1.575, -2.513e-08), (-0.098, 1.625, -2.732e-08), (-0.148, 1.625, -2.732e-08), (-0.173, 1.6, -2.623e-08), (-0.148, 1.525, -2.295e-08), (-0.098, 1.525, -2.295e-08), (-0.073, 1.5, -2.186e-08), (-0.123, 1.45, -1.967e-08), (-0.123, 1.4, -1.748e-08), (-0.073, 1.4, -1.748e-08), (-0.248, 1.525, -2.295e-08), (-0.298, 1.475, -2.076e-08), (-0.298, 1.425, -1.858e-08), (-0.248, 1.425, -1.858e-08), (-0.198, 1.475, -2.076e-08), (-0.174, 1.475, -2.076e-08), (-0.173, 1.575, -2.513e-08), (-0.148, 1.55, -2.404e-08), (2.04, 1.04, -8.917e-08), (2.24, 0.84, -8.043e-08), (2.34, 0.84, -8.043e-08), (2.44, 0.74, -7.606e-08), (2.54, 0.74, -7.606e-08), (2.64, 0.84, -8.043e-08), (2.64, 0.94, -8.48e-08), (2.94, 0.94, -8.48e-08), (3.24, 1.14, -9.354e-08), (3.24, 1.44, -1.067e-07), (2.94, 1.24, -9.791e-08), (2.64, 1.24, -9.791e-08), (2.44, 1.34, -1.023e-07), (2.04, 1.34, -1.023e-07), (1.94, 1.44, -1.067e-07), (1.74, 1.44, -1.067e-07), (1.64, 1.34, -1.023e-07), (1.38, 1.125, -5.464e-09), (1.38, 1.025, -1.093e-09), (1.48, 1.025, -1.093e-09), (1.48, 1.125, -5.464e-09), (1.43, 1.175, -7.649e-09), (1.43, 1.275, -1.202e-08), (1.33, 1.275, -1.202e-08), (1.33, 1.175, -7.649e-09), (1.54, 1.34, -1.023e-07), (1.47, 1.275, -9.944e-08), (2.79, 0.19, -5.202e-08), (2.79, 0.09, -4.765e-08), (2.74, 0.14, -4.983e-08), (2.64, 0.14, -4.983e-08), (2.95, -0.16, -3.672e-08), (2.95, -0.06, -4.109e-08), (2.85, 0.04, -4.546e-08), (2.85, 0.165, -5.092e-08), (2.775, 0.24, -5.42e-08), (2.775, 0.39, -6.076e-08), (2.925, 0.24, -5.42e-08), (3.025, 0.44, -6.294e-08), (3.025, 0.34, -5.857e-08), (2.95, -0.21, -3.453e-08), (3.05, -0.06, -4.109e-08), (3.0, 0.04, -4.546e-08), (3.1, 0.04, -4.546e-08), (3.25, 0.19, -5.202e-08), (3.3, 0.14, -4.983e-08), (3.1, -0.06, -4.109e-08), (3.15, -0.11, -3.89e-08), (3.2, -0.11, -3.89e-08), (3.25, -0.06, -4.109e-08), (3.25, 0.04, -4.546e-08), (3.3, 0.19, -5.202e-08), (2.925, 0.54, -6.732e-08), (2.975, 0.59, -6.95e-08), (3.025, 0.59, -6.95e-08), (3.025, 0.49, -6.513e-08), (3.075, 0.54, -6.732e-08), (3.075, 0.59, -6.95e-08), (3.125, 0.59, -6.95e-08), (3.175, 0.64, -7.169e-08), (3.225, 0.64, -7.169e-08), (3.375, 0.79, -7.824e-08), (3.375, 0.89, -8.261e-08), (3.05, -0.21, -3.453e-08), (3.15, -0.26, -3.235e-08), (3.05, -0.16, -3.672e-08), (3.15, -0.21, -3.453e-08), (3.45, -0.21, -3.453e-08), (3.4, 0.19, -5.202e-08), (3.45, 0.19, -5.202e-08), (3.5, 0.29, -5.639e-08), (3.4, 0.34, -5.857e-08), (3.35, 0.365, -5.967e-08), (3.35, 0.49, -6.513e-08), (3.475, 0.165, -5.092e-08), (3.525, 0.215, -5.311e-08), (3.5, 0.24, -5.42e-08), (3.45, 0.24, -5.42e-08), (3.4, 0.29, -5.639e-08), (3.475, 0.315, -5.748e-08), (3.475, 0.34, -5.857e-08), (3.425, 0.39, -6.076e-08), (3.4, 0.39, -6.076e-08), (3.4, 0.49, -6.513e-08), (3.375, 0.515, -6.622e-08), (3.375, 0.34, -5.857e-08), (3.35, 0.34, -5.857e-08), (3.35, 0.315, -5.748e-08), (3.25, 0.24, -5.42e-08), (3.25, 0.215, -5.311e-08), (3.375, 0.64, -7.169e-08), (3.375, 0.69, -7.387e-08), (3.35, 0.615, -7.059e-08), (3.35, 0.665, -7.278e-08), (3.3, -0.06, -4.109e-08), (3.35, -0.16, -3.672e-08), (3.35, -0.085, -4e-08), (3.425, -0.135, -3.781e-08), (3.425, -0.16, -3.672e-08), (3.375, -0.16, -3.672e-08), (3.375, -0.085, -4e-08), (3.3, -0.035, -4.218e-08), (3.35, 0.04, -4.546e-08), (3.5, 0.04, -4.546e-08), (3.4, -0.085, -4e-08), (3.4, -0.035, -4.218e-08), (3.45, -0.035, -4.218e-08), (3.4, -0.01, -4.327e-08), (3.4, 0.01, -4.415e-08), (3.95, -0.06, -4.109e-08), (3.8, -0.06, -4.109e-08), (3.75, -0.11, -3.89e-08), (3.7, -0.06, -4.109e-08), (3.7, -0.01, -4.327e-08), (3.6, -0.01, -4.327e-08), (3.75, -0.16, -3.672e-08), (3.85, -0.16, -3.672e-08), (3.85, -0.26, -3.235e-08), (3.95, -0.26, -3.235e-08), (4.05, -0.21, -3.453e-08), (4.05, -0.16, -3.672e-08), (4.05, -0.26, -3.235e-08), (4.2, -0.26, -3.235e-08), (4.1, -0.16, -3.672e-08), (4.2, -0.11, -3.89e-08), (4.1, -0.21, -3.453e-08), (4.2, -0.16, -3.672e-08), (3.45, -0.41, -2.579e-08), (3.25, -0.61, -1.705e-08), (3.15, -0.61, -1.705e-08), (3.15, -0.76, -1.049e-08), (3.25, -0.96, -1.748e-09), (3.35, -0.96, -1.748e-09), (3.55, -0.86, -6.12e-09), (3.75, -0.86, -6.12e-09), (3.95, -1.06, 2.623e-09), (3.55, -0.41, -2.579e-08), (3.65, -0.31, -3.016e-08), (3.75, -0.31, -3.016e-08), (3.8, -0.41, -2.579e-08), (3.8, -0.46, -2.36e-08), (3.95, -0.46, -2.36e-08), (3.95, -0.31, -3.016e-08), (4.05, -0.46, -2.36e-08), (4.05, -0.51, -2.142e-08), (4.25, -0.71, -1.268e-08), (4.25, -0.86, -6.12e-09), (4.15, -1.06, 2.623e-09), (4.14, -1.16, 6.994e-09), (4.04, -1.16, 6.994e-09), (4.09, -1.21, 9.179e-09), (4.65, -1.31, 1.355e-08), (4.85, -1.16, 6.994e-09), (4.75, -1.16, 6.994e-09), (4.65, -1.236, 1.032e-08), (4.85, -1.01, 4.371e-10), (4.95, -1.085, 3.715e-09), (4.95, -1.06, 2.623e-09), (3.325, 0.99, -8.699e-08), (3.325, 1.09, -9.136e-08), (3.475, 1.09, -9.136e-08), (3.475, 1.04, -8.917e-08), (3.575, 0.99, -8.699e-08), (3.575, 1.09, -9.136e-08), (3.625, 1.14, -9.354e-08), (3.525, 0.99, -8.699e-08), (3.525, 0.94, -8.48e-08), (3.625, 1.19, -9.573e-08), (3.725, 1.19, -9.573e-08), (3.925, 1.39, -1.045e-07), (3.625, 0.89, -8.261e-08), (3.625, 0.94, -8.48e-08), (3.675, 0.99, -8.699e-08), (3.775, 0.99, -8.699e-08), (3.675, 0.94, -8.48e-08), (3.775, 0.94, -8.48e-08), (3.825, 0.99, -8.699e-08), (3.925, 0.99, -8.699e-08), (3.925, 1.14, -9.354e-08), (3.825, 1.04, -8.917e-08), (3.875, 1.04, -8.917e-08), (3.875, 1.09, -9.136e-08), (3.875, 1.19, -9.573e-08), (3.925, 1.24, -9.791e-08), (3.925, 1.19, -9.573e-08), (4.025, 1.19, -9.573e-08), (3.975, 1.24, -9.791e-08), (3.975, 1.34, -1.023e-07), (3.975, 1.365, -1.034e-07), (3.95, 1.39, -1.045e-07), (3.975, 1.415, -1.056e-07), (3.925, 1.44, -1.067e-07), (4.025, 1.365, -1.034e-07), (3.95, 1.34, -1.023e-07), (3.975, 1.465, -1.077e-07), (3.925, 1.49, -1.088e-07), (3.95, 1.49, -1.088e-07), (3.825, 1.49, -1.088e-07), (3.775, 1.54, -1.11e-07), (3.825, 1.59, -1.132e-07), (3.875, 1.59, -1.132e-07), (3.925, 1.64, -1.154e-07), (4.275, 1.64, -1.154e-07), (4.375, 1.74, -1.198e-07), (4.475, 1.74, -1.198e-07), (4.515, 1.69, -1.176e-07), (4.415, 1.59, -1.132e-07), (4.315, 1.59, -1.132e-07), (4.315, 1.49, -1.088e-07), (4.415, 1.44, -1.067e-07), (4.415, 1.49, -1.088e-07), (4.465, 1.49, -1.088e-07), (4.565, 1.59, -1.132e-07), (4.565, 1.69, -1.176e-07), (4.765, 1.69, -1.176e-07), (4.815, 1.74, -1.198e-07), (4.915, 1.74, -1.198e-07), (4.965, 1.79, -1.22e-07), (5.0, 1.79, -1.22e-07), (4.498, 2.0, -4.371e-08), (4.298, 2.1, -4.808e-08), (3.498, 2.1, -4.808e-08), (3.288, 2.05, -4.59e-08), (3.498, 2.05, -4.59e-08), (3.648, 1.95, -4.153e-08), (3.648, 2.0, -4.371e-08), (4.298, 2.0, -4.371e-08), (4.498, 1.91, -3.978e-08), (4.748, 1.91, -3.978e-08), (4.848, 1.96, -4.196e-08), (5.0, 1.96, -4.196e-08), (-5.0, 1.79, -1.22e-07), (-4.8, 1.79, -1.22e-07), (-4.74, 1.85, -1.246e-07), (-4.8, 1.85, -1.246e-07), (-5.0, 1.96, -4.196e-08), (0.63, 1.475, -2.076e-08), (0.63, 1.55, -2.404e-08), (3.138, 2.125, -4.918e-08), (5.0, 2.5, -6.557e-08), (-5.0, 2.5, -6.557e-08), (-2.272, -1.925, 1.279e-07), (-3.272, -1.925, 1.279e-07), (-3.372, -1.825, 1.235e-07), (-5.0, -1.825, 1.235e-07), (-2.172, -1.825, 1.235e-07), (-1.672, -1.825, 1.235e-07), (-1.572, -1.725, 1.191e-07), (-1.072, -1.725, 1.191e-07), (-0.972, -1.625, 1.147e-07), (-0.472, -1.625, 1.147e-07), (-0.372, -1.725, 1.191e-07), (0.128, -1.725, 1.191e-07), (0.228, -1.825, 1.235e-07), (2.228, -1.825, 1.235e-07), (2.328, -1.725, 1.191e-07), (3.328, -1.725, 1.191e-07), (3.428, -1.825, 1.235e-07), (5.0, -1.825, 1.235e-07), (5.0, -2.5, 1.541e-07), (-5.0, -2.5, 1.541e-07)], [(701, 702), (702, 703), (703, 704), (704, 705)], [(141, 143, 142), (148, 149, 147), (151, 152, 150), (160, 153, 161), (256, 255, 257), (389, 388, 397, 396, 395, 394, 393, 392, 391, 390), (319, 318, 348, 347, 346, 344, 343, 342, 341, 340, 339, 338, 345, 337, 336, 335, 334, 333, 332, 331, 330, 329, 328, 327, 326, 325, 324, 323, 322, 321, 320), (262, 422, 421, 420, 419, 418, 417, 416, 415, 423, 275, 274, 273, 272, 271, 270, 269, 268, 267, 266, 265, 264, 263), (359, 427, 428, 429, 309, 308, 426, 425, 424, 368, 367, 366, 365, 364, 363, 362, 361, 360), (276, 275, 423, 415, 414, 385, 384, 383, 382, 381, 380, 379, 378, 377, 376, 375, 374, 373, 372, 371, 370, 369, 368, 424, 425, 426, 308, 307, 306, 305, 304, 303, 302, 301, 300, 299, 298, 297, 296, 295, 294, 293, 292, 291, 290, 289, 288, 287, 286, 285, 284, 283, 282, 281, 280, 279, 278, 277), (427, 359, 358, 357, 356, 355, 354, 353, 352, 351, 350, 349, 348, 318, 317, 316, 315, 314, 313, 312, 311, 310, 309, 429, 428), (1, 0, 432, 430, 431, 433, 434, 32, 33, 122, 123, 124, 125, 126, 127, 128, 129, 130, 131, 132, 133, 82, 9, 8, 7), (2, 3, 4, 17, 18, 16, 19, 5, 6, 10, 11, 12, 13, 14, 15, 20, 21, 22, 23, 24, 25, 26, 27, 28, 29, 30, 31, 32, 434, 433, 431, 430, 432, 0), (436, 435, 446, 445, 444, 443, 442, 441, 440, 439, 438, 437), (462, 463, 464, 465, 466, 467, 456), (447, 448, 449, 450, 451, 452, 453, 454, 455, 468, 469, 456, 457, 458, 459, 460, 461), (470, 471, 472, 473, 474, 475, 476, 477, 478, 479, 480, 481, 482, 483, 484, 485, 486, 495, 496, 492, 491, 490, 489, 488, 487, 403, 402, 401, 400, 399, 117, 118, 119, 154, 155, 156, 157, 158, 159, 120, 121, 122, 33, 34, 35, 36, 37, 59, 38, 39, 40, 41, 42, 43, 44), (556, 558, 559, 557), (560, 561, 563, 562), (564, 565, 566, 570, 569, 568, 567, 574, 575, 576, 577, 578, 573, 572, 571), (511, 516, 517, 518, 519, 520, 515, 521, 514, 513, 512), (510, 533, 534, 537, 536, 535, 501), (539, 544, 545, 546, 540, 549, 550, 551, 552, 553, 554, 543, 542, 555, 541, 548, 547, 538), (579, 580, 581, 582, 583, 584, 585, 586, 587, 588, 589, 595, 596, 594, 593, 590), (591, 592, 589), (597, 598, 599, 600, 601, 602, 603, 604, 605, 617, 616, 615, 614, 613, 612, 611, 610, 609, 608, 607, 606), (619, 620, 618), (622, 623, 624, 621), (625, 622, 626, 627), (657, 658, 662, 660, 664, 666, 661, 659, 663), (656, 657, 653), (653, 652, 648, 654, 655), (640, 644, 645, 646, 647, 648, 651, 650, 649, 643, 642, 641), (57, 58, 497, 498, 499, 500, 501, 502, 503, 504, 505, 506), (44, 45, 46, 47, 48, 49, 50, 51, 52, 53, 54, 55, 56, 57, 506, 507, 509, 508, 522, 523, 524, 525, 526, 527, 528, 529, 530, 531, 532, 628, 629, 478, 477, 476, 475, 474, 473, 472, 471, 470), (85, 65, 64, 63, 62, 61, 60, 9, 82, 83, 84), (399, 398, 406, 407, 706, 707, 80, 79, 78, 77, 76, 75, 74, 73, 72, 71, 70, 69, 68, 67, 66, 65, 85, 86, 87, 88, 89, 90, 91, 92, 111, 112, 93, 94, 110, 95, 109, 108, 107, 96, 97, 98, 106, 99, 100, 101, 102, 103, 104, 105, 113, 114, 144, 145, 146, 115, 116, 117), (139, 138, 140), (135, 134, 138, 137, 136), (238, 237, 708, 692, 691, 690, 689, 413, 709, 710, 387, 386, 385, 414, 415, 416, 417, 418, 419, 420, 421, 422, 262, 261, 260, 259, 258, 254, 253, 252, 251, 250, 249, 248, 247, 246, 245, 244, 243, 242, 241, 240, 239), (80, 707, 706, 407, 408, 409, 410, 411, 412, 405, 404, 403, 487, 494, 493, 492, 496, 495, 486, 485, 484, 483, 482, 481, 480, 479, 478, 629, 630, 631, 635, 636, 632, 633, 634, 637, 638, 639, 661, 665, 667, 668, 669, 670, 671, 672, 673, 674, 675, 676, 677, 678, 679, 680, 681, 682, 683, 684, 685, 686, 687, 688, 700, 699, 698, 697, 696, 695, 694, 693, 692, 708, 237, 236, 235, 234, 233, 232, 231, 230, 229, 228, 227, 226, 225, 224, 223, 222, 221, 220, 219, 218, 217, 216, 215, 214, 213, 212, 211, 210, 209, 208, 207, 206, 205, 204, 203, 202, 201, 200, 199, 198, 197, 196, 195, 194, 193, 192, 191, 190, 189, 188, 187, 186, 185, 184, 183, 182, 181, 180, 179, 178, 177, 176, 175, 174, 173, 172, 171, 170, 169, 168, 167, 166, 165, 164, 163, 162, 81), (711, 712, 713, 714, 730, 729, 728, 727, 726, 725, 724, 723, 722, 721, 720, 719, 718, 717, 716, 715)])
me_plane_003.polygons.foreach_set('material_index', [0, 0, 0, 0, 0, 0, 0, 0, 1, 0, 0, 1, 0, 0, 0, 0, 1, 0, 0, 0, 0, 0, 0, 0, 0, 1, 0, 0, 0, 0, 0, 0, 0, 0, 0, 0, 0, 0, 0, 2, 0, 2])
me_plane_003.materials.append(mat_grass)
me_plane_003.materials.append(mat_sand)
me_plane_003.materials.append(mat_snow)
me_plane_003.use_remesh_preserve_volume = False
me_plane_003.use_remesh_preserve_attributes = False
me_plane_003.use_mirror_vertex_groups = False
me_plane_003.update()

# ---- objects
ob_netherlands = bpy.data.objects.new('Netherlands', me_plane_002)
ob_japan = bpy.data.objects.new('Japan', me_plane_001)
ob_italy = bpy.data.objects.new('Italy', me_sphere_001)
ob_globe = bpy.data.objects.new('Globe', me_sphere)
ob_faultlines = bpy.data.objects.new('FaultLines', me_plane)
ob_sun = bpy.data.objects.new('Sun', light_sun)
ob_stylized = bpy.data.objects.new('Stylized', me_plane_003)
ob_camera = bpy.data.objects.new('Camera', cam_camera)

# ---- transforms, parenting, visibility, modifiers, constraints
ob_netherlands.location = (-0.06042, 0.6586, 0.7485)
ob_netherlands.scale = (0.8943, 0.8943, 0.8943)
ob_netherlands.lineart.crease_threshold = 0.0
ob_japan.location = (-0.5536, -0.6169, 0.5652)
ob_japan.rotation_euler = (0.709, -0.0, 0.0)
ob_japan.scale = (0.05033, 0.05033, 0.05033)
ob_japan.lineart.crease_threshold = 0.0
ob_italy.location = (0.0, 0.0, 0.0)
ob_italy.scale = (1.003, 1.003, 1.003)
ob_italy.lineart.crease_threshold = 0.0
ob_globe.location = (0.0, 0.0, 0.0)
ob_globe.lineart.crease_threshold = 0.0
ob_faultlines.location = (0.0, 0.0, 0.0)
ob_faultlines.rotation_euler = (1.571, -0.0, 0.0)
ob_faultlines.lineart.crease_threshold = 0.0
ob_sun.location = (-0.5263, -2.0, 1.93)
ob_sun.rotation_euler = (1.571, -0.0, 0.0)
ob_sun.lineart.crease_threshold = 0.0
ob_stylized.location = (0.0, 0.0, 0.0)
ob_stylized.rotation_euler = (1.571, -0.0, 0.0)
ob_stylized.lineart.crease_threshold = 0.0
ob_camera.location = (0.0, -5.0, 0.0)
ob_camera.rotation_euler = (1.571, 2.22e-16, 2.22e-16)
ob_camera.lock_rotations_4d = False
ob_camera.empty_display_type = 'ARROWS'
ob_camera.color = (0.0, 0.0, 0.0, 0.0)
ob_camera.display_type = 'WIRE'
ob_camera.lineart.crease_threshold = 0.0

# ---- collection membership
col_collection_1.objects.link(ob_netherlands)
col_collection_1.objects.link(ob_japan)
col_collection_1.objects.link(ob_italy)
col_collection_1.objects.link(ob_globe)
col_collection_2.objects.link(ob_faultlines)
col_collection_2.objects.link(ob_sun)
col_collection_2.objects.link(ob_stylized)
col_collection_2.objects.link(ob_camera)

# ---- scene / render settings (as saved in the file)
scene.camera = ob_camera
scene.frame_start = 1; scene.frame_end = 250; scene.frame_set(1)
scene.render.engine = 'BLENDER_EEVEE_NEXT'
scene.render.resolution_x = 2000
scene.render.resolution_y = 1000
scene.render.dither_intensity = 0.0
scene.render.use_persistent_data = True
scene.cycles.feature_set = 'EXPERIMENTAL'
scene.cycles.use_denoising = False
scene.cycles.samples = 64
scene.cycles.sampling_pattern = 'TABULATED_SOBOL'
scene.cycles.light_sampling_threshold = 0.0
scene.cycles.use_adaptive_sampling = False
scene.cycles.use_light_tree = False
scene.cycles.blur_glossy = 0.0
scene.cycles.sample_clamp_indirect = 0.0
scene.view_settings.view_transform = 'Standard'
bpy.context.view_layer.update()
